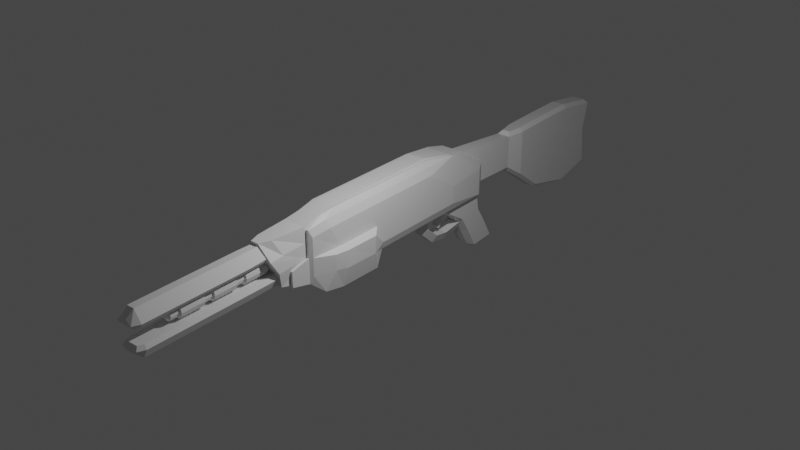 # Source: laser_thing.blend  (saved by Blender 2.93.20; exported with 4.5.12 LTS)
import bpy
from mathutils import Matrix  # noqa: F401  (used for matrix-valued properties, if any)

bpy.ops.wm.read_factory_settings(use_empty=True)
scene = bpy.context.scene
scene.name = 'Scene'

# ---- collections
col_collection = bpy.data.collections.new('Collection'); scene.collection.children.link(col_collection)

# ---- materials (node trees are filled in below, after node groups)
mat_material = bpy.data.materials.new('Material')
mat_material.alpha_threshold = 0.0
mat_material.use_transparent_shadow = False
mat_material.line_color = (0.0, 0.0, 0.0, 1.0)

# ---- material node trees
mat_material.use_nodes = True; mat_material.node_tree.nodes.clear()
_N = mat_material.node_tree.nodes; _L = mat_material.node_tree.links
n0 = _N.new('ShaderNodeOutputMaterial'); n0.name = 'Material Output'; n0.location = (300, 300)
n1 = _N.new('ShaderNodeBsdfPrincipled'); n1.name = 'Principled BSDF'; n1.location = (10, 300)
n1.distribution = 'GGX'
n1.subsurface_method = 'BURLEY'
n1.inputs[2].default_value = 0.4
n1.inputs[3].default_value = 1.45
n1.inputs[27].default_value = (0.0, 0.0, 0.0, 1.0)
n1.inputs[28].default_value = 1.0
_L.new(n1.outputs[0], n0.inputs[0])
n0.is_active_output = True

# ---- world
world_world = bpy.data.worlds.new('World'); scene.world = world_world
world_world.use_nodes = True; world_world.node_tree.nodes.clear()
_N = world_world.node_tree.nodes; _L = world_world.node_tree.links
n0 = _N.new('ShaderNodeOutputWorld'); n0.name = 'World Output'; n0.location = (300, 300)
n1 = _N.new('ShaderNodeBackground'); n1.name = 'Background'; n1.location = (10, 300)
n1.inputs[0].default_value = (0.05088, 0.05088, 0.05088, 1.0)
_L.new(n1.outputs[0], n0.inputs[0])
n0.is_active_output = True
world_world.color = (0.05088, 0.05088, 0.05088)
world_world.use_sun_shadow = False
world_world.sun_shadow_jitter_overblur = 0.0

# ---- lights
light_light = bpy.data.lights.new('Light', 'POINT')
light_light.transmission_factor = 0.0
light_light.energy = 1000.0
light_light.shadow_soft_size = 0.1
light_light.shadow_maximum_resolution = 0.006
light_light.use_absolute_resolution = True

# ---- meshes
me_cube = bpy.data.meshes.new('Cube')
me_cube.from_pydata([(0.517, 4.987, 0.5264), (0.517, 4.987, 0.018), (0.7292, 0.5208, 0.5006), (0.7292, 0.5212, 0.018), (-0.295, 6.541, 0.6566), (-0.5159, 4.987, 0.018), (-0.7281, 0.5212, 0.018), (-0.5159, 0.1136, 1.191), (-0.5159, 3.984, 1.191), (0.517, 0.1136, 1.191), (0.517, 3.984, 1.191), (-0.6167, 0.4349, -0.5146), (-0.7281, 0.5208, 0.5006), (-0.2031, 6.541, 0.2111), (0.6178, 0.4349, -0.5146), (-0.5159, 4.987, 0.5264), (0.2042, 6.541, 0.2111), (0.438, 6.292, 0.5849), (-0.4369, 0.03119, 1.415), (-0.2031, 5.656, 1.243), (0.2042, 5.656, 1.243), (0.438, 0.03119, 1.415), (-0.4369, 6.292, 0.5849), (-0.4369, 6.292, -0.2083), (0.2961, 6.541, 0.6566), (0.438, 6.292, -0.2083), (-0.3631, 4.972, 1.426), (0.3642, 4.972, 1.426), (-0.2031, 6.541, 0.6566), (-0.295, 6.541, 0.06919), (0.2042, 6.541, 0.6566), (0.2961, 6.541, 0.06919), (-0.295, 5.506, 1.343), (0.2961, 5.506, 1.343), (-0.2031, 6.407, 0.6186), (0.2042, 6.407, 0.6186), (-0.2031, 6.407, 0.02139), (0.2042, 6.407, 0.02139), (-0.2031, 5.522, 1.205), (0.2042, 5.522, 1.205), (-0.3219, -0.5084, -0.05338), (-0.3219, -0.5084, 0.5862), (0.323, -0.5084, 0.5862), (0.323, -0.5084, -0.05338), (0.323, -0.5133, 1.325), (-0.3894, -0.5084, 1.326), (-0.6562, 0.1505, 0.06656), (-0.6604, 0.1503, 0.5022), (0.6615, 0.1503, 0.5022), (0.4609, -0.435, 0.08082), (0.4609, -0.435, 1.126), (-0.4598, -0.435, 1.126), (-0.2763, 0.4326, 1.578), (-0.2763, 4.011, 1.577), (0.3449, 0.4297, 1.577), (0.3449, 4.008, 1.577), (0.2861, 0.003007, 1.506), (-0.3064, 0.00495, 1.508), (-0.3219, 4.914, -0.3033), (-0.3219, 4.584, 0.3877), (-0.3219, 6.346, -0.2248), (-0.3219, 6.052, 0.3877), (0.323, 4.914, -0.3033), (0.323, 4.584, 0.3877), (0.323, 6.346, -0.2248), (0.323, 6.052, 0.3877), (-0.3159, 6.426, -0.7458), (-0.3159, 5.681, -0.7934), (0.329, 6.426, -0.7458), (0.329, 5.681, -0.7934), (-0.2166, 4.196, -0.3492), (-0.3219, 3.923, 0.3877), (0.323, 3.923, 0.3877), (0.2177, 4.196, -0.3492), (-0.1114, 3.99, -0.3624), (-0.1114, 3.34, 0.3877), (0.1125, 3.34, 0.3877), (0.1125, 3.99, -0.3624), (-0.2166, 4.297, -0.6083), (0.2177, 4.297, -0.6083), (-0.1114, 4.133, -0.7503), (0.1125, 4.133, -0.7503), (-0.3159, 6.714, -1.207), (-0.3159, 5.969, -1.254), (0.329, 6.714, -1.207), (0.329, 5.969, -1.254), (-0.2378, 6.991, -1.898), (-0.2378, 6.384, -1.937), (0.2509, 6.991, -1.898), (0.2509, 6.384, -1.937), (0.108, 6.437, -0.2191), (-0.1069, 6.437, -0.2191), (-0.1069, 6.156, 0.3877), (0.108, 6.156, 0.3877), (-0.1069, 4.824, -0.309), (0.108, 4.824, -0.309), (0.108, 4.584, 0.3877), (-0.1069, 4.584, 0.3877), (0.1141, 6.517, -0.74), (-0.1009, 6.517, -0.74), (-0.1009, 5.591, -0.7992), (0.1141, 5.591, -0.7992), (-0.07185, 4.196, -0.3492), (0.07294, 4.196, -0.3492), (0.108, 3.923, 0.3877), (-0.1069, 3.923, 0.3877), (-0.03677, 3.99, -0.3624), (0.03787, 3.99, -0.3624), (0.03787, 3.34, 0.3877), (-0.03677, 3.34, 0.3877), (-0.07185, 4.297, -0.6083), (0.07294, 4.297, -0.6083), (-0.03677, 4.133, -0.7503), (0.03787, 4.133, -0.7503), (0.1141, 6.804, -1.201), (-0.1009, 6.804, -1.201), (-0.1009, 5.879, -1.26), (0.1141, 5.879, -1.26), (0.1012, 7.054, -1.894), (-0.08803, 7.054, -1.894), (-0.08804, 6.321, -1.941), (0.1012, 6.321, -1.941), (-0.3159, 7.054, -1.806), (-0.3159, 6.309, -1.854), (-0.1009, 7.145, -1.8), (0.329, 6.309, -1.854), (0.329, 7.054, -1.806), (0.1141, 6.219, -1.859), (0.1141, 7.145, -1.8), (-0.1009, 6.219, -1.859), (0.07294, 4.675, -0.9482), (0.2177, 4.675, -0.9482), (0.03787, 4.596, -1.167), (0.1125, 4.596, -1.167), (-0.1114, 4.596, -1.167), (-0.2166, 4.675, -0.9482), (-0.07185, 4.675, -0.9482), (-0.03677, 4.596, -1.167), (0.07294, 5.092, -1.012), (0.2177, 5.092, -1.012), (0.03787, 5.122, -1.249), (0.1125, 5.122, -1.249), (-0.1114, 5.122, -1.249), (-0.2166, 5.092, -1.012), (-0.07185, 5.092, -1.012), (-0.03677, 5.122, -1.249), (0.07294, 5.88, -0.8929), (0.2177, 5.88, -0.8929), (0.03787, 5.911, -1.13), (0.1125, 5.911, -1.13), (-0.1114, 5.911, -1.13), (-0.2166, 5.88, -0.8929), (-0.07185, 5.88, -0.8929), (-0.03677, 5.911, -1.13), (-0.201, 8.025, 0.371), (0.201, 8.025, 0.371), (-0.07524, 8.145, -0.2202), (0.07524, 8.145, -0.2202), (-0.1123, 8.155, 1.026), (0.1123, 8.155, 1.026), (-0.2952, 8.589, 0.181), (0.2952, 8.589, 0.181), (-0.1508, 8.597, -0.5256), (0.1508, 8.597, -0.5256), (-0.1895, 8.59, 1.038), (0.2952, 8.581, 0.9362), (-0.2952, 9.465, -0.1685), (0.2952, 9.465, -0.1685), (-0.1508, 9.465, -1.169), (0.1508, 9.465, -1.169), (-0.1895, 9.526, 1.06), (0.2952, 9.526, 0.9584), (-0.2952, 10.95, -0.1327), (0.2952, 10.95, -0.1327), (-0.1508, 10.95, -1.528), (0.1508, 10.95, -1.528), (-0.1895, 10.93, 1.075), (0.2952, 10.93, 0.9732), (-0.2952, 12.03, -0.05328), (0.2952, 12.03, -0.05328), (-0.1508, 12.01, -1.274), (0.1508, 12.01, -1.274), (-0.1895, 12.14, 0.8933), (0.1895, 12.14, 0.8933), (-0.201, 8.049, 0.9215), (0.201, 8.049, 0.9215), (-0.2952, 8.581, 0.9362), (-0.2952, 9.526, 0.9584), (0.1895, 8.59, 1.038), (0.1895, 9.526, 1.06), (-0.2952, 10.93, 0.9732), (-0.2952, 12.24, 0.7761), (0.1895, 10.93, 1.075), (0.2952, 12.24, 0.7761), (0.201, 8.025, -0.03569), (-0.201, 8.025, -0.03569), (-0.2952, 8.589, -0.4163), (0.2952, 8.589, -0.4163), (0.2952, 9.465, -1.066), (-0.2952, 9.465, -1.066), (-0.2952, 10.95, -1.424), (0.2952, 10.95, -1.424), (0.2952, 12.15, -1.137), (-0.2952, 12.15, -1.137), (0.3905, -0.5084, 1.326), (0.3075, 0.00495, 1.508), (-0.4369, 5.039, 1.415), (0.438, 5.039, 1.415), (-0.551, -0.1211, -0.4475), (-0.3894, -0.5084, 0.5862), (0.3905, -0.5084, 0.5862), (0.3905, -0.5084, -0.1209), (-0.3219, -0.5133, 1.325), (-0.3438, 0.4297, 1.577), (-0.3438, 4.008, 1.577), (0.2774, 4.011, 1.577), (0.2774, 0.4326, 1.578), (-0.285, 0.003007, 1.506), (0.323, 2.396, 0.5295), (-0.3219, 2.396, 0.5295), (0.323, 2.391, 0.7643), (-0.3219, 2.391, 0.7643), (0.2774, 3.337, 1.018), (-0.2763, 3.337, 1.018), (-0.2763, 4.045, 1.017), (0.2774, 4.045, 1.017), (0.2861, 2.908, 0.946), (-0.285, 2.908, 0.946), (-0.3631, 5.006, 0.8654), (0.3642, 5.006, 0.8654), (-0.3219, 2.396, -0.1101), (0.323, 2.396, -0.1101), (-0.7281, 1.531, 0.488), (-0.4369, 2.086, -0.2083), (0.6015, 1.719, -0.5477), (0.7292, 1.531, 0.488), (-0.4369, 1.423, 1.415), (0.438, 1.423, 1.415), (-0.5159, 2.067, 0.018), (0.7129, 1.531, -0.01515), (-0.5159, 1.22, 1.191), (0.517, 1.22, 1.191), (-0.3438, 1.463, 1.577), (0.3449, 1.463, 1.577), (-0.2763, 1.466, 1.578), (0.2774, 1.466, 1.578), (-0.2763, 3.515, 1.017), (0.2774, 3.515, 1.017), (-0.5159, 0.4618, 0.5795), (-0.4598, -0.435, 0.5814), (0.517, 0.4618, 0.5795), (0.4609, -0.435, 0.5814), (0.517, 1.82, 0.5662), (-0.3894, -0.5084, -0.1209), (0.5521, -0.1211, -0.4475), (-0.4598, -0.435, 0.08082), (0.6573, 0.1505, 0.06656), (-0.5159, 1.82, 0.5662), (0.517, 2.067, 0.018), (0.438, 2.086, -0.2083), (-0.7118, 1.531, -0.01515), (-0.6004, 1.719, -0.5477), (-0.3894, -1.083, 0.02376), (-0.3894, -1.083, 0.4547), (0.3905, -1.083, 0.4547), (0.3905, -1.083, 0.02376), (-0.3219, -1.083, 0.06492), (-0.3219, -1.083, 0.4547), (0.323, -1.083, 0.4547), (0.323, -1.083, 0.06492)], [], [(43, 42, 218, 231), (261, 234, 14, 11), (13, 28, 34, 36), (6, 11, 208, 46), (239, 235, 2, 3), (238, 257, 15, 5), (52, 217, 227, 223), (252, 0, 10, 241), (16, 13, 36, 37), (257, 248, 7, 240), (7, 248, 249, 51), (238, 5, 23, 233), (3, 2, 48, 256), (5, 15, 22, 23), (239, 3, 14, 234), (0, 1, 25, 17), (240, 7, 18, 236), (241, 10, 207, 237), (9, 21, 204, 50), (14, 3, 256, 254), (10, 0, 17, 207), (15, 8, 206, 22), (4, 29, 23, 22), (31, 24, 17, 25), (29, 31, 25, 23), (33, 32, 206, 207), (24, 33, 207, 17), (32, 4, 22, 206), (28, 13, 29, 4), (16, 30, 24, 31), (13, 16, 31, 29), (20, 19, 32, 33), (30, 20, 33, 24), (19, 28, 4, 32), (34, 38, 184, 154), (36, 34, 154, 195), (28, 19, 38, 34), (19, 20, 39, 38), (30, 16, 37, 35), (20, 30, 35, 39), (41, 40, 230, 219), (56, 216, 222, 226), (249, 255, 253, 209), (49, 251, 210, 211), (251, 50, 204, 210), (51, 249, 209, 45), (12, 6, 46, 47), (11, 14, 254, 208), (18, 7, 51, 45), (250, 9, 50, 251), (27, 26, 228, 229), (245, 215, 225, 247), (236, 18, 213, 242), (204, 21, 54, 205), (237, 207, 55, 243), (18, 45, 57, 213), (58, 59, 61, 60), (90, 93, 65, 64), (64, 65, 63, 62), (97, 59, 71, 105), (90, 64, 68, 98), (92, 61, 59, 97), (68, 69, 85, 84), (58, 60, 66, 67), (64, 62, 69, 68), (94, 58, 67, 100), (103, 73, 79, 111), (62, 63, 72, 73), (59, 58, 70, 71), (95, 62, 73, 103), (106, 109, 75, 74), (71, 70, 74, 75), (105, 71, 75, 109), (73, 72, 76, 77), (110, 111, 130, 136), (74, 70, 78, 80), (73, 77, 81, 79), (106, 74, 80, 112), (116, 83, 123, 129), (67, 66, 82, 83), (100, 67, 83, 116), (98, 68, 84, 114), (118, 88, 89, 121), (114, 84, 126, 128), (84, 85, 125, 126), (83, 82, 122, 123), (82, 115, 124, 122), (115, 114, 128, 124), (86, 119, 120, 87), (119, 118, 121, 120), (66, 99, 115, 82), (99, 98, 114, 115), (69, 101, 117, 85), (101, 100, 116, 117), (85, 117, 127, 125), (117, 116, 129, 127), (77, 107, 113, 81), (107, 106, 112, 113), (80, 78, 135, 134), (113, 112, 137, 132), (72, 104, 108, 76), (104, 105, 109, 108), (77, 76, 108, 107), (107, 108, 109, 106), (58, 94, 102, 70), (94, 95, 103, 102), (70, 102, 110, 78), (102, 103, 111, 110), (62, 95, 101, 69), (95, 94, 100, 101), (65, 93, 96, 63), (93, 92, 97, 96), (60, 91, 99, 66), (91, 90, 98, 99), (63, 96, 104, 72), (96, 97, 105, 104), (60, 61, 92, 91), (91, 92, 93, 90), (86, 87, 123, 122), (119, 86, 122, 124), (89, 88, 126, 125), (121, 89, 125, 127), (88, 118, 128, 126), (118, 119, 124, 128), (87, 120, 129, 123), (120, 121, 127, 129), (130, 131, 139, 138), (131, 133, 141, 139), (135, 136, 144, 143), (81, 113, 132, 133), (112, 80, 134, 137), (79, 81, 133, 131), (78, 110, 136, 135), (111, 79, 131, 130), (139, 141, 149, 147), (143, 144, 152, 151), (145, 142, 150, 153), (132, 137, 145, 140), (136, 130, 138, 144), (134, 135, 143, 142), (133, 132, 140, 141), (137, 134, 142, 145), (146, 147, 149, 148), (151, 152, 153, 150), (152, 146, 148, 153), (138, 139, 147, 146), (140, 145, 153, 148), (144, 138, 146, 152), (142, 143, 151, 150), (141, 140, 148, 149), (157, 156, 162, 163), (185, 155, 161, 165), (38, 39, 185, 184), (35, 37, 194, 155), (39, 35, 155, 185), (37, 36, 195, 194), (164, 188, 189, 170), (160, 186, 187, 166), (195, 154, 160, 196), (154, 184, 186, 160), (158, 159, 188, 164), (155, 194, 197, 161), (169, 168, 174, 175), (171, 167, 173, 177), (161, 197, 198, 167), (165, 161, 167, 171), (163, 162, 168, 169), (196, 160, 166, 199), (176, 192, 183, 182), (172, 190, 191, 178), (199, 166, 172, 200), (166, 187, 190, 172), (170, 189, 192, 176), (167, 198, 201, 173), (203, 178, 179, 202), (179, 178, 191, 193), (173, 201, 202, 179), (177, 173, 179, 193), (175, 174, 180, 181), (200, 172, 178, 203), (159, 158, 184, 185), (164, 170, 187, 186), (188, 159, 185, 165), (158, 164, 186, 184), (189, 188, 165, 171), (176, 182, 191, 190), (192, 189, 171, 177), (170, 176, 190, 187), (182, 183, 193, 191), (183, 192, 177, 193), (156, 157, 194, 195), (162, 156, 195, 196), (157, 163, 197, 194), (163, 169, 198, 197), (168, 162, 196, 199), (174, 168, 199, 200), (169, 175, 201, 198), (181, 180, 203, 202), (175, 181, 202, 201), (180, 174, 200, 203), (56, 44, 204, 205), (26, 27, 207, 206), (43, 211, 265, 269), (42, 43, 269, 268), (43, 40, 253, 211), (44, 42, 210, 204), (41, 212, 45, 209), (244, 53, 214, 242), (245, 216, 54, 243), (216, 56, 205, 54), (217, 52, 213, 57), (212, 217, 57, 45), (53, 26, 206, 214), (27, 215, 55, 207), (229, 228, 224, 225), (221, 220, 226, 227), (219, 218, 220, 221), (231, 218, 219, 230), (222, 223, 227, 226), (247, 246, 223, 222), (217, 212, 221, 227), (40, 43, 231, 230), (26, 53, 224, 228), (42, 44, 220, 218), (215, 27, 229, 225), (212, 41, 219, 221), (244, 52, 223, 246), (44, 56, 226, 220), (53, 244, 246, 224), (225, 224, 246, 247), (215, 245, 243, 55), (52, 244, 242, 213), (21, 237, 243, 54), (206, 236, 242, 214), (216, 245, 247, 222), (9, 241, 237, 21), (8, 240, 236, 206), (1, 258, 259, 25), (6, 260, 261, 11), (15, 257, 240, 8), (250, 252, 241, 9), (6, 12, 232, 260), (1, 0, 252, 258), (23, 25, 259, 233), (12, 47, 249, 248), (48, 2, 250, 251), (2, 235, 252, 250), (208, 254, 211, 253), (47, 46, 255, 249), (256, 48, 251, 49), (46, 208, 253, 255), (254, 256, 49, 211), (232, 12, 248, 257), (239, 234, 259, 258), (261, 260, 238, 233), (260, 232, 257, 238), (235, 239, 258, 252), (234, 261, 233, 259), (266, 267, 263, 262), (268, 269, 265, 264), (209, 253, 262, 263), (41, 209, 263, 267), (40, 41, 267, 266), (211, 210, 264, 265), (210, 42, 268, 264), (253, 40, 266, 262)])
_uv = me_cube.uv_layers.new(name='UVMap')
_uv.uv.foreach_set('vector', [0.3989, 0.7716, 0.625, 0.7716, 0.625, 0.7716, 0.3989, 0.7716, 0.3783, 0.4402, 0.6217, 0.4402, 0.625, 0.5, 0.375, 0.5, 0.467, 0.5651, 0.625, 0.5651, 0.625, 0.5651, 0.467, 0.5651, 0.6627, 0.5058, 0.625, 0.5, 0.6235, 0.4998, 0.6617, 0.5056, 0.1499, 0.6878, 0.3445, 0.6883, 0.3452, 0.7442, 0.1627, 0.7442, 0.6627, 0.5656, 0.875, 0.565, 0.875, 0.7419, 0.6627, 0.7442, 0.6004, 0.25, 0.5974, 0.25, 0.5974, 0.25, 0.6004, 0.25, 0.375, 0.685, 0.375, 0.5081, 0.375, 0.5087, 0.375, 0.6846, 0.467, 0.6849, 0.467, 0.5651, 0.467, 0.5651, 0.467, 0.6849, 0.875, 0.565, 0.875, 0.5058, 0.875, 0.5064, 0.875, 0.5654, 0.875, 0.5064, 0.875, 0.5058, 0.875, 0.5058, 0.875, 0.5064, 0.6627, 0.5656, 0.6627, 0.7442, 0.625, 0.75, 0.625, 0.5628, 0.1627, 0.7442, 0.3452, 0.7442, 0.3424, 0.7442, 0.1617, 0.7444, 0.6627, 0.7442, 0.875, 0.7419, 0.875, 0.75, 0.625, 0.75, 0.1499, 0.6878, 0.1627, 0.7442, 0.125, 0.75, 0.1195, 0.6919, 0.375, 0.5081, 0.1627, 0.5058, 0.125, 0.5, 0.375, 0.5, 0.875, 0.5654, 0.875, 0.5064, 0.875, 0.5, 0.875, 0.5628, 0.375, 0.6846, 0.375, 0.5087, 0.375, 0.5, 0.375, 0.6872, 0.375, 0.7436, 0.375, 0.75, 0.375, 0.75, 0.375, 0.7436, 0.125, 0.75, 0.1627, 0.7442, 0.1617, 0.7444, 0.1235, 0.7502, 0.375, 0.5087, 0.375, 0.5081, 0.375, 0.5, 0.375, 0.5, 0.875, 0.7419, 0.875, 0.7413, 0.875, 0.75, 0.875, 0.75, 0.625, 0.5381, 0.4295, 0.5381, 0.375, 0.5, 0.625, 0.5, 0.4295, 0.7119, 0.625, 0.7119, 0.625, 0.75, 0.375, 0.75, 0.4295, 0.5381, 0.4295, 0.7119, 0.375, 0.75, 0.375, 0.5, 0.625, 0.7119, 0.625, 0.5381, 0.625, 0.5, 0.625, 0.75, 0.625, 0.7119, 0.625, 0.7119, 0.625, 0.75, 0.625, 0.75, 0.625, 0.5381, 0.625, 0.5381, 0.625, 0.5, 0.625, 0.5, 0.625, 0.5651, 0.467, 0.5651, 0.4295, 0.5381, 0.625, 0.5381, 0.467, 0.6849, 0.625, 0.6849, 0.625, 0.7119, 0.4295, 0.7119, 0.467, 0.5651, 0.467, 0.6849, 0.4295, 0.7119, 0.4295, 0.5381, 0.625, 0.6849, 0.625, 0.5651, 0.625, 0.5381, 0.625, 0.7119, 0.625, 0.6849, 0.625, 0.6849, 0.625, 0.7119, 0.625, 0.7119, 0.625, 0.5651, 0.625, 0.5651, 0.625, 0.5381, 0.625, 0.5381, 0.625, 0.5651, 0.625, 0.5651, 0.625, 0.5651, 0.625, 0.5651, 0.467, 0.5651, 0.625, 0.5651, 0.625, 0.5651, 0.467, 0.5651, 0.625, 0.5651, 0.625, 0.5651, 0.625, 0.5651, 0.625, 0.5651, 0.625, 0.5651, 0.625, 0.6849, 0.625, 0.6849, 0.625, 0.5651, 0.625, 0.6849, 0.467, 0.6849, 0.467, 0.6849, 0.625, 0.6849, 0.625, 0.6849, 0.625, 0.6849, 0.625, 0.6849, 0.625, 0.6849, 0.625, 0.9784, 0.3989, 0.9784, 0.3989, 0.9784, 0.625, 0.9784, 0.4026, 0.25, 0.3996, 0.25, 0.3996, 0.25, 0.4026, 0.25, 0.875, 0.5058, 0.6627, 0.5058, 0.625, 0.5, 0.875, 0.5, 0.1627, 0.7442, 0.375, 0.7442, 0.375, 0.75, 0.125, 0.75, 0.375, 0.7442, 0.375, 0.7436, 0.375, 0.75, 0.375, 0.75, 0.875, 0.5064, 0.875, 0.5058, 0.875, 0.5, 0.875, 0.5, 0.8452, 0.5058, 0.6627, 0.5058, 0.6617, 0.5056, 0.8424, 0.5058, 0.375, 0.5, 0.625, 0.5, 0.6232, 0.5, 0.3768, 0.5, 0.875, 0.5, 0.875, 0.5064, 0.875, 0.5064, 0.875, 0.5, 0.375, 0.7442, 0.375, 0.7436, 0.375, 0.7436, 0.375, 0.7442, 0.625, 0.7299, 0.625, 0.5201, 0.625, 0.5201, 0.625, 0.7299, 0.3995, 0.1872, 0.3995, -0.0001804, 0.3995, -0.0001804, 0.3995, 0.1872, 0.875, 0.5628, 0.875, 0.5, 0.875, 0.5, 0.875, 0.5628, 0.375, 0.75, 0.375, 0.75, 0.375, 0.75, 0.375, 0.75, 0.375, 0.6872, 0.375, 0.5, 0.375, 0.5, 0.375, 0.6872, 0.875, 0.5, 0.875, 0.5, 0.875, 0.5, 0.875, 0.5, 0.375, 0.0, 0.625, 0.0, 0.625, 0.25, 0.375, 0.25, 0.375, 0.4167, 0.625, 0.4167, 0.625, 0.5, 0.375, 0.5, 0.375, 0.5, 0.625, 0.5, 0.625, 0.75, 0.375, 0.75, 0.7917, 0.75, 0.875, 0.75, 0.875, 0.75, 0.7917, 0.75, 0.375, 0.4167, 0.375, 0.5, 0.375, 0.5, 0.375, 0.4167, 0.7917, 0.5, 0.875, 0.5, 0.875, 0.75, 0.7917, 0.75, 0.375, 0.5, 0.375, 0.75, 0.375, 0.75, 0.375, 0.5, 0.375, 0.0, 0.375, 0.25, 0.375, 0.25, 0.375, 0.0, 0.375, 0.5, 0.375, 0.75, 0.375, 0.75, 0.375, 0.5, 0.375, 0.9167, 0.375, 1.0, 0.375, 1.0, 0.375, 0.9167, 0.375, 0.8333, 0.375, 0.75, 0.375, 0.75, 0.375, 0.8333, 0.375, 0.75, 0.625, 0.75, 0.625, 0.75, 0.375, 0.75, 0.625, 0.0, 0.375, 0.0, 0.375, 0.0, 0.625, 0.0, 0.375, 0.8333, 0.375, 0.75, 0.375, 0.75, 0.375, 0.8333, 0.375, 0.9167, 0.625, 0.9167, 0.625, 1.0, 0.375, 1.0, 0.625, 0.0, 0.375, 0.0, 0.375, 0.0, 0.625, 0.0, 0.7917, 0.75, 0.875, 0.75, 0.875, 0.75, 0.7917, 0.75, 0.375, 0.75, 0.625, 0.75, 0.625, 0.75, 0.375, 0.75, 0.375, 0.9167, 0.375, 0.8333, 0.375, 0.8333, 0.375, 0.9167, 0.375, 0.0, 0.375, 0.0, 0.375, 0.0, 0.375, 0.0, 0.375, 0.75, 0.375, 0.75, 0.375, 0.75, 0.375, 0.75, 0.375, 0.9167, 0.375, 1.0, 0.375, 1.0, 0.375, 0.9167, 0.375, 0.9167, 0.375, 1.0, 0.375, 1.0, 0.375, 0.9167, 0.375, 0.0, 0.375, 0.25, 0.375, 0.25, 0.375, 0.0, 0.375, 0.9167, 0.375, 1.0, 0.375, 1.0, 0.375, 0.9167, 0.375, 0.4167, 0.375, 0.5, 0.375, 0.5, 0.375, 0.4167, 0.2867, 0.5261, 0.3447, 0.5307, 0.3447, 0.7193, 0.2867, 0.7239, 0.375, 0.4167, 0.375, 0.5, 0.375, 0.5, 0.375, 0.4167, 0.375, 0.5, 0.375, 0.75, 0.375, 0.75, 0.375, 0.5, 0.375, 0.0, 0.375, 0.25, 0.375, 0.25, 0.375, 0.0, 0.375, 0.25, 0.375, 0.3333, 0.375, 0.3333, 0.375, 0.25, 0.375, 0.3333, 0.375, 0.4167, 0.375, 0.4167, 0.375, 0.3333, 0.1553, 0.5307, 0.2133, 0.5261, 0.2133, 0.7239, 0.1553, 0.7193, 0.2133, 0.5261, 0.2867, 0.5261, 0.2867, 0.7239, 0.2133, 0.7239, 0.375, 0.25, 0.375, 0.3333, 0.375, 0.3333, 0.375, 0.25, 0.375, 0.3333, 0.375, 0.4167, 0.375, 0.4167, 0.375, 0.3333, 0.375, 0.75, 0.375, 0.8333, 0.375, 0.8333, 0.375, 0.75, 0.375, 0.8333, 0.375, 0.9167, 0.375, 0.9167, 0.375, 0.8333, 0.375, 0.75, 0.375, 0.8333, 0.375, 0.8333, 0.375, 0.75, 0.375, 0.8333, 0.375, 0.9167, 0.375, 0.9167, 0.375, 0.8333, 0.375, 0.75, 0.375, 0.8333, 0.375, 0.8333, 0.375, 0.75, 0.375, 0.8333, 0.375, 0.9167, 0.375, 0.9167, 0.375, 0.8333, 0.375, 0.0, 0.375, 0.0, 0.375, 0.0, 0.375, 0.0, 0.375, 0.8333, 0.375, 0.9167, 0.375, 0.9167, 0.375, 0.8333, 0.625, 0.75, 0.7083, 0.75, 0.7083, 0.75, 0.625, 0.75, 0.7083, 0.75, 0.7917, 0.75, 0.7917, 0.75, 0.7083, 0.75, 0.375, 0.75, 0.625, 0.75, 0.625, 0.8333, 0.375, 0.8333, 0.375, 0.8333, 0.625, 0.8333, 0.625, 0.9167, 0.375, 0.9167, 0.375, 1.0, 0.375, 0.9167, 0.375, 0.9167, 0.375, 1.0, 0.375, 0.9167, 0.375, 0.8333, 0.375, 0.8333, 0.375, 0.9167, 0.375, 1.0, 0.375, 0.9167, 0.375, 0.9167, 0.375, 1.0, 0.375, 0.9167, 0.375, 0.8333, 0.375, 0.8333, 0.375, 0.9167, 0.375, 0.75, 0.375, 0.8333, 0.375, 0.8333, 0.375, 0.75, 0.375, 0.8333, 0.375, 0.9167, 0.375, 0.9167, 0.375, 0.8333, 0.625, 0.5, 0.7083, 0.5, 0.7083, 0.75, 0.625, 0.75, 0.7083, 0.5, 0.7917, 0.5, 0.7917, 0.75, 0.7083, 0.75, 0.375, 0.25, 0.375, 0.3333, 0.375, 0.3333, 0.375, 0.25, 0.375, 0.3333, 0.375, 0.4167, 0.375, 0.4167, 0.375, 0.3333, 0.625, 0.75, 0.7083, 0.75, 0.7083, 0.75, 0.625, 0.75, 0.7083, 0.75, 0.7917, 0.75, 0.7917, 0.75, 0.7083, 0.75, 0.375, 0.25, 0.625, 0.25, 0.625, 0.3333, 0.375, 0.3333, 0.375, 0.3333, 0.625, 0.3333, 0.625, 0.4167, 0.375, 0.4167, 0.1553, 0.5307, 0.1553, 0.7193, 0.125, 0.75, 0.125, 0.5, 0.2133, 0.5261, 0.1553, 0.5307, 0.125, 0.5, 0.2083, 0.5, 0.3447, 0.7193, 0.3447, 0.5307, 0.375, 0.5, 0.375, 0.75, 0.2867, 0.7239, 0.3447, 0.7193, 0.375, 0.75, 0.2917, 0.75, 0.3447, 0.5307, 0.2867, 0.5261, 0.2917, 0.5, 0.375, 0.5, 0.2867, 0.5261, 0.2133, 0.5261, 0.2083, 0.5, 0.2917, 0.5, 0.1553, 0.7193, 0.2133, 0.7239, 0.2083, 0.75, 0.125, 0.75, 0.2133, 0.7239, 0.2867, 0.7239, 0.2917, 0.75, 0.2083, 0.75, 0.375, 0.8333, 0.375, 0.75, 0.375, 0.75, 0.375, 0.8333, 0.375, 0.75, 0.375, 0.75, 0.375, 0.75, 0.375, 0.75, 0.375, 1.0, 0.375, 0.9167, 0.375, 0.9167, 0.375, 1.0, 0.375, 0.75, 0.375, 0.8333, 0.375, 0.8333, 0.375, 0.75, 0.375, 0.9167, 0.375, 1.0, 0.375, 1.0, 0.375, 0.9167, 0.375, 0.75, 0.375, 0.75, 0.375, 0.75, 0.375, 0.75, 0.375, 1.0, 0.375, 0.9167, 0.375, 0.9167, 0.375, 1.0, 0.375, 0.8333, 0.375, 0.75, 0.375, 0.75, 0.375, 0.8333, 0.375, 0.75, 0.375, 0.75, 0.375, 0.75, 0.375, 0.75, 0.375, 1.0, 0.375, 0.9167, 0.375, 0.9167, 0.375, 1.0, 0.375, 0.9167, 0.375, 1.0, 0.375, 1.0, 0.375, 0.9167, 0.375, 0.8333, 0.375, 0.9167, 0.375, 0.9167, 0.375, 0.8333, 0.375, 0.9167, 0.375, 0.8333, 0.375, 0.8333, 0.375, 0.9167, 0.375, 0.0, 0.375, 0.0, 0.375, 0.0, 0.375, 0.0, 0.375, 0.75, 0.375, 0.8333, 0.375, 0.8333, 0.375, 0.75, 0.375, 0.9167, 0.375, 1.0, 0.375, 1.0, 0.375, 0.9167, 0.375, 0.8333, 0.375, 0.75, 0.375, 0.75, 0.375, 0.8333, 0.375, 1.0, 0.375, 0.9167, 0.375, 0.9167, 0.375, 1.0, 0.375, 0.9167, 0.375, 0.8333, 0.375, 0.8333, 0.375, 0.9167, 0.375, 0.8333, 0.375, 0.75, 0.375, 0.75, 0.375, 0.8333, 0.375, 0.8333, 0.375, 0.9167, 0.375, 0.9167, 0.375, 0.8333, 0.375, 0.9167, 0.375, 0.8333, 0.375, 0.8333, 0.375, 0.9167, 0.375, 0.0, 0.375, 0.0, 0.375, 0.0, 0.375, 0.0, 0.375, 0.75, 0.375, 0.8333, 0.375, 0.8333, 0.375, 0.75, 0.467, 0.6459, 0.467, 0.6041, 0.467, 0.5944, 0.467, 0.6556, 0.625, 0.6849, 0.625, 0.6849, 0.625, 0.6849, 0.625, 0.6849, 0.625, 0.5651, 0.625, 0.6849, 0.625, 0.6849, 0.625, 0.5651, 0.625, 0.6849, 0.467, 0.6849, 0.467, 0.6849, 0.625, 0.6849, 0.625, 0.6849, 0.625, 0.6849, 0.625, 0.6849, 0.625, 0.6849, 0.467, 0.6849, 0.467, 0.5651, 0.467, 0.5651, 0.467, 0.6849, 0.625, 0.5867, 0.625, 0.6634, 0.625, 0.6634, 0.625, 0.5866, 0.625, 0.5651, 0.625, 0.5651, 0.625, 0.5651, 0.625, 0.5651, 0.467, 0.5651, 0.625, 0.5651, 0.625, 0.5651, 0.467, 0.5651, 0.625, 0.5651, 0.625, 0.5651, 0.625, 0.5651, 0.625, 0.5651, 0.625, 0.5937, 0.625, 0.6563, 0.625, 0.6634, 0.625, 0.5867, 0.625, 0.6849, 0.467, 0.6849, 0.467, 0.6849, 0.625, 0.6849, 0.467, 0.6556, 0.467, 0.5944, 0.467, 0.5944, 0.467, 0.6556, 0.625, 0.6849, 0.625, 0.6849, 0.625, 0.6849, 0.625, 0.6849, 0.625, 0.6849, 0.467, 0.6849, 0.467, 0.6849, 0.625, 0.6849, 0.625, 0.6849, 0.625, 0.6849, 0.625, 0.6849, 0.625, 0.6849, 0.467, 0.6556, 0.467, 0.5944, 0.467, 0.5944, 0.467, 0.6556, 0.467, 0.5651, 0.625, 0.5651, 0.625, 0.5651, 0.467, 0.5651, 0.625, 0.5866, 0.625, 0.6634, 0.625, 0.6634, 0.625, 0.5866, 0.625, 0.5651, 0.625, 0.5651, 0.625, 0.5651, 0.625, 0.5651, 0.467, 0.5651, 0.625, 0.5651, 0.625, 0.5651, 0.467, 0.5651, 0.625, 0.5651, 0.625, 0.5651, 0.625, 0.5651, 0.625, 0.5651, 0.625, 0.5866, 0.625, 0.6634, 0.625, 0.6634, 0.625, 0.5866, 0.625, 0.6849, 0.467, 0.6849, 0.467, 0.6849, 0.625, 0.6849, 0.467, 0.5651, 0.625, 0.5651, 0.625, 0.6849, 0.467, 0.6849, 0.625, 0.6849, 0.625, 0.5651, 0.625, 0.5651, 0.625, 0.6849, 0.625, 0.6849, 0.467, 0.6849, 0.467, 0.6849, 0.625, 0.6849, 0.625, 0.6849, 0.625, 0.6849, 0.625, 0.6849, 0.625, 0.6849, 0.467, 0.6556, 0.467, 0.5944, 0.467, 0.5944, 0.467, 0.6556, 0.467, 0.5651, 0.625, 0.5651, 0.625, 0.5651, 0.467, 0.5651, 0.625, 0.6563, 0.625, 0.5937, 0.625, 0.5651, 0.625, 0.6849, 0.625, 0.5867, 0.625, 0.5866, 0.625, 0.5651, 0.625, 0.5651, 0.625, 0.6634, 0.625, 0.6563, 0.625, 0.6849, 0.625, 0.6849, 0.625, 0.5937, 0.625, 0.5867, 0.625, 0.5651, 0.625, 0.5651, 0.625, 0.6634, 0.625, 0.6634, 0.625, 0.6849, 0.625, 0.6849, 0.625, 0.5866, 0.625, 0.5866, 0.625, 0.5651, 0.625, 0.5651, 0.625, 0.6634, 0.625, 0.6634, 0.625, 0.6849, 0.625, 0.6849, 0.625, 0.5866, 0.625, 0.5866, 0.625, 0.5651, 0.625, 0.5651, 0.625, 0.5866, 0.625, 0.6634, 0.625, 0.6849, 0.625, 0.5651, 0.625, 0.6634, 0.625, 0.6634, 0.625, 0.6849, 0.625, 0.6849, 0.467, 0.6041, 0.467, 0.6459, 0.467, 0.6849, 0.467, 0.5651, 0.467, 0.5944, 0.467, 0.6041, 0.467, 0.5651, 0.467, 0.5651, 0.467, 0.6459, 0.467, 0.6556, 0.467, 0.6849, 0.467, 0.6849, 0.467, 0.6556, 0.467, 0.6556, 0.467, 0.6849, 0.467, 0.6849, 0.467, 0.5944, 0.467, 0.5944, 0.467, 0.5651, 0.467, 0.5651, 0.467, 0.5944, 0.467, 0.5944, 0.467, 0.5651, 0.467, 0.5651, 0.467, 0.6556, 0.467, 0.6556, 0.467, 0.6849, 0.467, 0.6849, 0.467, 0.6556, 0.467, 0.5944, 0.467, 0.5651, 0.467, 0.6849, 0.467, 0.6556, 0.467, 0.6556, 0.467, 0.6849, 0.467, 0.6849, 0.467, 0.5944, 0.467, 0.5944, 0.467, 0.5651, 0.467, 0.5651, 0.625, 0.7777, 0.625, 0.7716, 0.625, 0.75, 0.625, 0.75, 0.625, 0.5201, 0.625, 0.7299, 0.625, 0.75, 0.625, 0.5, 0.3989, 0.7716, 0.375, 0.75, 0.375, 0.75, 0.3989, 0.7716, 0.625, 0.7716, 0.3989, 0.7716, 0.3989, 0.7716, 0.625, 0.7716, 0.3989, 0.7716, 0.3989, 0.9784, 0.375, 1.0, 0.375, 0.75, 0.625, 0.7716, 0.625, 0.7716, 0.625, 0.75, 0.625, 0.75, 0.625, 0.9784, 0.625, 0.9782, 0.625, 1.0, 0.625, 1.0, 0.6005, 0.1872, 0.6005, -0.0001804, 0.625, 0.0, 0.625, 0.1872, 0.3995, 0.1872, 0.3996, 0.25, 0.375, 0.25, 0.375, 0.1872, 0.3996, 0.25, 0.4026, 0.25, 0.375, 0.25, 0.375, 0.25, 0.5974, 0.25, 0.6004, 0.25, 0.625, 0.25, 0.625, 0.25, 0.625, 0.9782, 0.625, 0.9723, 0.625, 1.0, 0.625, 1.0, 0.625, 0.5245, 0.625, 0.5201, 0.625, 0.5, 0.625, 0.5, 0.625, 0.7299, 0.625, 0.7255, 0.625, 0.75, 0.625, 0.75, 0.625, 0.7299, 0.625, 0.5201, 0.625, 0.5245, 0.625, 0.7255, 0.625, 0.9782, 0.625, 0.7716, 0.625, 0.7777, 0.625, 0.9723, 0.625, 0.9784, 0.625, 0.7716, 0.625, 0.7716, 0.625, 0.9782, 0.3989, 0.7716, 0.625, 0.7716, 0.625, 0.9784, 0.3989, 0.9784, 0.3996, 0.25, 0.6004, 0.25, 0.5974, 0.25, 0.4026, 0.25, 0.3995, 0.1872, 0.6005, 0.1872, 0.6004, 0.25, 0.3996, 0.25, 0.625, 0.9723, 0.625, 0.9782, 0.625, 0.9782, 0.625, 0.9723, 0.3989, 0.9784, 0.3989, 0.7716, 0.3989, 0.7716, 0.3989, 0.9784, 0.625, 0.5201, 0.625, 0.5245, 0.625, 0.5245, 0.625, 0.5201, 0.625, 0.7716, 0.625, 0.7716, 0.625, 0.7716, 0.625, 0.7716, 0.625, 0.7255, 0.625, 0.7299, 0.625, 0.7299, 0.625, 0.7255, 0.625, 0.9782, 0.625, 0.9784, 0.625, 0.9784, 0.625, 0.9782, 0.6005, 0.1872, 0.6004, 0.25, 0.6004, 0.25, 0.6005, 0.1872, 0.625, 0.7716, 0.625, 0.7777, 0.625, 0.7777, 0.625, 0.7716, 0.6005, -0.0001804, 0.6005, 0.1872, 0.6005, 0.1872, 0.6005, -0.0001804, 0.3995, -0.0001804, 0.6005, -0.0001804, 0.6005, 0.1872, 0.3995, 0.1872, 0.3995, -0.0001804, 0.3995, 0.1872, 0.375, 0.1872, 0.375, 0.0, 0.6004, 0.25, 0.6005, 0.1872, 0.625, 0.1872, 0.625, 0.25, 0.375, 0.75, 0.375, 0.6872, 0.375, 0.6872, 0.375, 0.75, 0.875, 0.75, 0.875, 0.5628, 0.875, 0.5628, 0.875, 0.75, 0.3996, 0.25, 0.3995, 0.1872, 0.3995, 0.1872, 0.3996, 0.25, 0.375, 0.7436, 0.375, 0.6846, 0.375, 0.6872, 0.375, 0.75, 0.875, 0.7413, 0.875, 0.5654, 0.875, 0.5628, 0.875, 0.75, 0.1627, 0.5058, 0.1627, 0.6844, 0.125, 0.6872, 0.125, 0.5, 0.6627, 0.5058, 0.6499, 0.5622, 0.6195, 0.5581, 0.625, 0.5, 0.875, 0.7419, 0.875, 0.565, 0.875, 0.5654, 0.875, 0.7413, 0.375, 0.7442, 0.375, 0.685, 0.375, 0.6846, 0.375, 0.7436, 0.6627, 0.5058, 0.8452, 0.5058, 0.8445, 0.5617, 0.6499, 0.5622, 0.1627, 0.5058, 0.375, 0.5081, 0.375, 0.685, 0.1627, 0.6844, 0.375, 0.25, 0.625, 0.25, 0.625, 0.4372, 0.375, 0.4372, 0.8452, 0.5058, 0.8424, 0.5058, 0.875, 0.5058, 0.875, 0.5058, 0.3424, 0.7442, 0.3452, 0.7442, 0.375, 0.7442, 0.375, 0.7442, 0.3452, 0.7442, 0.3445, 0.6883, 0.375, 0.685, 0.375, 0.7442, 0.3768, 0.5, 0.6232, 0.5, 0.625, 0.5, 0.375, 0.5, 0.8424, 0.5058, 0.6617, 0.5056, 0.6627, 0.5058, 0.875, 0.5058, 0.1617, 0.7444, 0.3424, 0.7442, 0.375, 0.7442, 0.1627, 0.7442, 0.6617, 0.5056, 0.6235, 0.4998, 0.625, 0.5, 0.6627, 0.5058, 0.1235, 0.7502, 0.1617, 0.7444, 0.1627, 0.7442, 0.125, 0.75, 0.8445, 0.5617, 0.8452, 0.5058, 0.875, 0.5058, 0.875, 0.565, 0.1499, 0.6878, 0.1195, 0.6919, 0.125, 0.6872, 0.1627, 0.6844, 0.6195, 0.5581, 0.6499, 0.5622, 0.6627, 0.5656, 0.625, 0.5628, 0.6499, 0.5622, 0.8445, 0.5617, 0.875, 0.565, 0.6627, 0.5656, 0.3445, 0.6883, 0.1499, 0.6878, 0.1627, 0.6844, 0.375, 0.685, 0.6217, 0.4402, 0.3783, 0.4402, 0.375, 0.4372, 0.625, 0.4372, 0.3989, 0.9784, 0.625, 0.9784, 0.625, 1.0, 0.375, 1.0, 0.625, 0.7716, 0.3989, 0.7716, 0.375, 0.75, 0.625, 0.75, 0.875, 0.5, 0.625, 0.5, 0.625, 0.5, 0.875, 0.5, 0.625, 0.9784, 0.625, 1.0, 0.625, 1.0, 0.625, 0.9784, 0.3989, 0.9784, 0.625, 0.9784, 0.625, 0.9784, 0.3989, 0.9784, 0.125, 0.75, 0.375, 0.75, 0.375, 0.75, 0.125, 0.75, 0.625, 0.75, 0.625, 0.7716, 0.625, 0.7716, 0.625, 0.75, 0.375, 1.0, 0.3989, 0.9784, 0.3989, 0.9784, 0.375, 1.0])
me_cube.materials.append(mat_material)
me_cube.use_remesh_preserve_volume = False
me_cube.use_remesh_preserve_attributes = False
me_cube.use_mirror_vertex_groups = False
me_cube.update()
me_cube_001 = bpy.data.meshes.new('Cube.001')
me_cube_001.from_pydata([(-0.796, 14.21, 2.095), (-0.796, 14.21, 3.972), (-1.079, 17.07, 2.095), (-1.079, 17.07, 3.447), (0.796, 14.21, 2.095), (0.796, 14.21, 3.972), (1.079, 17.07, 2.095), (1.079, 17.07, 3.447), (-0.4272, 3.376, 1.726), (-0.796, 3.743, 3.877), (0.796, 3.743, 3.877), (0.4272, 3.376, 1.726), (-0.9238, 0.7104, 2.095), (-0.9238, 0.7104, 3.421), (0.9238, 0.7104, 3.421), (0.9238, 0.7104, 2.095), (-0.796, 2.902, 0.9251), (0.796, 2.902, 0.9251), (-0.9238, 0.7104, 0.9251), (0.9238, 0.7104, 0.9251), (-0.4272, 3.376, -0.5564), (0.4272, 3.376, -0.5564), (-0.9238, 0.6943, -1.081), (0.9238, 0.6943, -1.081), (1.032, -1.487, 2.095), (0.6762, -2.144, 3.421), (-0.6762, -2.142, 3.421), (-1.032, -1.488, 2.095), (0.745, -4.569, 2.012), (0.3227, -4.566, 3.244), (0.676, -1.934, 2.058), (0.2975, -1.727, 3.195), (0.9046, -1.668, -0.3858), (-0.9357, -1.668, -0.3858), (-1.174, -2.062, 0.9251), (-1.174, -2.816, 2.095), (1.181, -2.062, 0.9251), (-0.3253, -3.105, 3.455), (1.181, -2.816, 2.095), (0.3325, -3.105, 3.455), (-0.796, 2.902, 2.095), (0.796, 2.902, 2.095), (0.4272, 3.376, 0.9251), (-0.4272, 3.376, 0.9251), (-0.796, 2.902, -0.9251), (0.796, 2.902, -0.9251), (-0.4272, 6.227, 0.9251), (0.4272, 6.227, 0.9251), (-0.3468, 7.447, 1.646), (0.3468, 7.447, 1.646), (-0.3468, 7.447, -0.4759), (0.3468, 7.447, -0.4759), (-0.4272, 7.447, 1.726), (0.4272, 7.447, 1.726), (0.3468, 6.227, 0.9251), (-0.3468, 6.227, 0.9251), (-0.4272, 7.447, -0.5564), (0.4272, 7.447, -0.5564), (-0.3468, 5.259, 0.9251), (0.3468, 5.259, 0.9251), (-0.3468, 5.259, 1.646), (0.3468, 5.259, 1.646), (-0.3468, 5.259, -0.4759), (0.3468, 5.259, -0.4759), (-0.3317, 5.437, 0.9251), (0.3317, 5.437, 0.9251), (-0.3317, 5.437, 1.468), (0.3317, 5.437, 1.468), (-0.3317, 5.437, -0.2978), (0.3317, 5.437, -0.2978), (-0.3317, 8.502, 0.9251), (0.3317, 8.502, 0.9251), (-0.2539, 8.879, 1.553), (0.2539, 8.879, 1.553), (-0.2539, 8.879, -0.3831), (0.2539, 8.879, -0.3831), (-0.3317, 8.502, 1.468), (0.3317, 8.502, 1.468), (0.2539, 8.879, 0.9251), (-0.2539, 8.879, 0.9251), (-0.3317, 8.502, -0.2978), (0.3317, 8.502, -0.2978), (0.3468, 5.259, 0.9251), (0.3468, 5.259, 1.646), (-0.3468, 5.259, 1.646), (-0.3468, 5.259, 0.9251), (0.3468, 5.259, -0.4759), (-0.3468, 5.259, -0.4759), (0.3468, 8.68, 0.9251), (0.3468, 8.68, 1.646), (-0.3468, 8.68, 1.646), (-0.3468, 8.68, 0.9251), (0.3468, 8.68, -0.4759), (-0.3468, 8.68, -0.4759), (0.2198, 8.502, 0.9251), (0.2198, 5.437, 0.9251), (-0.2198, 8.502, 0.9251), (-0.2198, 5.437, 0.9251), (0.2198, 5.437, 1.468), (-0.2198, 5.437, 1.468), (0.2198, 5.437, -0.2978), (-0.2198, 5.437, -0.2978), (0.2198, 8.502, 1.468), (-0.2198, 8.502, 1.468), (0.2198, 8.502, -0.2978), (-0.2198, 8.502, -0.2978), (-0.745, -4.569, 2.012), (-0.3227, -4.566, 3.244), (-0.676, -1.934, 2.058), (-0.2975, -1.727, 3.195), (-0.7244, -4.429, 0.7298), (-0.5967, -4.426, -0.2996), (-0.6569, -1.794, 0.7019), (-0.5501, -1.587, -0.2702), (0.7244, -4.429, 0.7298), (0.5967, -4.426, -0.2996), (0.6569, -1.794, 0.7019), (0.5501, -1.587, -0.2702), (-0.2154, -14.12, 2.698), (0.2154, -14.12, 2.698), (0.5358, -13.92, 2.016), (-0.5358, -13.92, 2.016), (0.4693, -13.98, 0.2231), (-0.4693, -13.98, 0.2231), (-0.5506, -13.78, 0.7414), (0.5506, -13.78, 0.7414), (-0.3227, -13.51, 3.244), (0.3227, -13.51, 3.244), (0.745, -13.46, 2.012), (-0.745, -13.46, 2.012), (0.5967, -13.37, -0.2996), (-0.5967, -13.37, -0.2996), (-0.7244, -13.33, 0.7287), (0.7244, -13.33, 0.7287), (-0.2095, -2.459, 1.011), (-0.2871, -2.525, 0.8765), (-0.2871, -4.506, 0.8765), (-0.2095, -4.572, 1.011), (-0.2095, -5.277, 1.011), (-0.2871, -5.343, 0.8765), (-0.2871, -7.324, 0.8765), (-0.2095, -7.39, 1.011), (-0.2095, -8.094, 1.011), (-0.2871, -8.161, 0.8765), (-0.2871, -10.14, 0.8765), (-0.2095, -10.21, 1.011), (0.2095, -2.459, 1.011), (0.2871, -2.525, 0.8765), (0.2871, -4.506, 0.8765), (0.2095, -4.572, 1.011), (0.2095, -5.277, 1.011), (0.2871, -5.343, 0.8765), (0.2871, -7.324, 0.8765), (0.2095, -7.39, 1.011), (0.2095, -8.094, 1.011), (0.2871, -8.161, 0.8765), (0.2871, -10.14, 0.8765), (0.2095, -10.21, 1.011), (0.3628, -2.459, 1.164), (0.4972, -2.525, 1.087), (0.4972, -4.506, 1.087), (0.3628, -4.572, 1.164), (0.3628, -5.277, 1.164), (0.4972, -5.343, 1.087), (0.4972, -7.324, 1.087), (0.3628, -7.39, 1.164), (0.3628, -8.094, 1.164), (0.4972, -8.161, 1.087), (0.4972, -10.14, 1.087), (0.3628, -10.21, 1.164), (0.3628, -2.459, 1.583), (0.4972, -2.525, 1.661), (0.4972, -4.506, 1.661), (0.3628, -4.572, 1.583), (0.3628, -5.277, 1.583), (0.4972, -5.343, 1.661), (0.4972, -7.324, 1.661), (0.3628, -7.39, 1.583), (0.3628, -8.094, 1.583), (0.4972, -8.161, 1.661), (0.4972, -10.14, 1.661), (0.3628, -10.21, 1.583), (0.2095, -2.459, 1.737), (0.2871, -2.525, 1.871), (0.2871, -4.506, 1.871), (0.2095, -4.572, 1.737), (0.2095, -5.277, 1.737), (0.2871, -5.343, 1.871), (0.2871, -7.324, 1.871), (0.2095, -7.39, 1.737), (0.2095, -8.094, 1.737), (0.2871, -8.161, 1.871), (0.2871, -10.14, 1.871), (0.2095, -10.21, 1.737), (-1.805e-07, -10.21, 1.793), (-1.703e-07, -10.14, 1.948), (-1.703e-07, -8.161, 1.948), (-1.805e-07, -8.094, 1.793), (-1.805e-07, -7.39, 1.793), (-1.721e-07, -7.324, 1.948), (-1.721e-07, -5.343, 1.948), (-1.805e-07, -5.277, 1.793), (-1.805e-07, -4.572, 1.793), (-1.721e-07, -4.506, 1.948), (-1.721e-07, -2.525, 1.948), (-1.805e-07, -2.459, 1.793), (0.419, -2.459, 1.374), (0.5741, -2.525, 1.374), (0.5741, -4.506, 1.374), (0.419, -4.572, 1.374), (0.419, -5.277, 1.374), (0.5741, -5.343, 1.374), (0.5741, -7.324, 1.374), (0.419, -7.39, 1.374), (0.419, -8.094, 1.374), (0.5741, -8.161, 1.374), (0.5741, -10.14, 1.374), (0.419, -10.21, 1.374), (-2.172e-07, -2.459, 0.9548), (-2.223e-07, -2.525, 0.7996), (-2.223e-07, -4.506, 0.7996), (-2.172e-07, -4.572, 0.9548), (-2.172e-07, -5.277, 0.9548), (-2.223e-07, -5.343, 0.7996), (-2.223e-07, -7.324, 0.7996), (-2.172e-07, -7.39, 0.9548), (-2.172e-07, -8.094, 0.9548), (-2.205e-07, -8.161, 0.7996), (-2.205e-07, -10.14, 0.7996), (-2.172e-07, -10.21, 0.9548), (-0.419, -2.459, 1.374), (-0.5741, -2.525, 1.374), (-0.5741, -4.506, 1.374), (-0.419, -4.572, 1.374), (-0.419, -5.277, 1.374), (-0.5741, -5.343, 1.374), (-0.5741, -7.324, 1.374), (-0.419, -7.39, 1.374), (-0.419, -8.094, 1.374), (-0.5741, -8.161, 1.374), (-0.2095, -10.91, 1.737), (-0.2095, -1.754, 1.737), (-0.3628, -10.91, 1.583), (-0.3628, -1.754, 1.583), (-0.419, -10.91, 1.374), (-0.419, -1.754, 1.374), (-0.3628, -10.91, 1.164), (-0.3628, -1.754, 1.164), (-0.2095, -10.91, 1.011), (-0.2095, -1.754, 1.011), (-2.172e-07, -10.91, 0.9548), (-2.172e-07, -1.754, 0.9548), (0.2095, -10.91, 1.011), (0.2095, -1.754, 1.011), (0.3628, -10.91, 1.164), (0.3628, -1.754, 1.164), (0.419, -10.91, 1.374), (0.419, -1.754, 1.374), (0.3628, -10.91, 1.583), (0.3628, -1.754, 1.583), (0.2095, -10.91, 1.737), (0.2095, -1.754, 1.737), (-1.805e-07, -10.91, 1.793), (-1.805e-07, -1.754, 1.793), (-0.419, -10.21, 1.374), (-0.5741, -10.14, 1.374), (-0.952, -4.566, 2.333), (-0.8448, -1.727, 2.408), (0.8448, -1.727, 2.408), (0.952, -4.566, 2.333), (0.9314, -4.426, 0.4048), (0.8587, -1.587, 0.3596), (-0.8587, -1.587, 0.3596), (-0.9314, -4.426, 0.4048), (0.9314, -13.37, 0.4048), (-0.9314, -13.37, 0.4048), (0.952, -13.51, 2.333), (-0.952, -13.51, 2.333), (0.6683, -14.12, 2.341), (-0.6683, -14.12, 2.341), (-0.6922, -13.98, 0.4312), (0.6922, -13.98, 0.4312), (-0.3628, -10.21, 1.164), (-0.4972, -10.14, 1.087), (-0.4972, -8.161, 1.087), (-0.3628, -8.094, 1.164), (-0.3628, -7.39, 1.164), (-0.4972, -7.324, 1.087), (-0.4972, -5.343, 1.087), (-0.3628, -5.277, 1.164), (-0.3628, -4.572, 1.164), (-0.4972, -4.506, 1.087), (-0.4972, -2.525, 1.087), (-0.3628, -2.459, 1.164), (-0.3628, -10.21, 1.583), (-0.4972, -10.14, 1.661), (-0.4972, -8.161, 1.661), (-0.3628, -8.094, 1.583), (-0.3628, -7.39, 1.583), (-0.4972, -7.324, 1.661), (-0.4972, -5.343, 1.661), (-0.3628, -5.277, 1.583), (-0.3628, -4.572, 1.583), (-0.4972, -4.506, 1.661), (-0.4972, -2.525, 1.661), (-0.3628, -2.459, 1.583), (-0.2095, -10.21, 1.737), (-0.2871, -10.14, 1.871), (-0.2871, -8.161, 1.871), (-0.2095, -8.094, 1.737), (-0.2095, -7.39, 1.737), (-0.2871, -7.324, 1.871), (-0.2871, -5.343, 1.871), (-0.2095, -5.277, 1.737), (-0.2095, -4.572, 1.737), (-0.2871, -4.506, 1.871), (-0.2871, -2.525, 1.871), (-0.2095, -2.459, 1.737), (-0.1096, -11.08, 1.564), (-0.1899, -11.08, 1.483), (-0.2193, -11.08, 1.374), (-0.1899, -11.08, 1.264), (-0.1096, -11.08, 1.184), (-2.084e-07, -11.08, 1.154), (0.1096, -11.08, 1.184), (0.1899, -11.08, 1.264), (0.2193, -11.08, 1.374), (0.1899, -11.08, 1.483), (0.1096, -11.08, 1.564), (-1.892e-07, -11.08, 1.593)], [], [(0, 1, 3, 2), (2, 3, 7, 6), (6, 7, 5, 4), (0, 4, 41, 40), (2, 6, 4, 0), (7, 3, 1, 5), (10, 9, 13, 14), (5, 1, 9, 10), (4, 5, 10, 41), (1, 0, 40, 9), (41, 10, 14, 15), (41, 15, 19, 17), (9, 40, 12, 13), (17, 19, 23, 45), (12, 40, 16, 18), (8, 11, 53, 52), (44, 45, 23, 22), (43, 8, 52, 46), (18, 16, 44, 22), (34, 33, 32, 36), (34, 36, 38, 35), (15, 14, 25, 24), (19, 15, 24), (14, 13, 26, 25), (12, 18, 27), (31, 268, 269, 29), (13, 12, 27, 26), (270, 115, 130, 274), (107, 266, 267, 109), (34, 18, 22, 33), (106, 28, 30, 108), (38, 39, 37, 35), (24, 25, 39, 38), (25, 26, 37, 39), (19, 24, 38, 36), (26, 27, 35, 37), (27, 18, 34, 35), (22, 23, 32, 33), (19, 36, 32, 23), (11, 8, 40, 41), (42, 11, 41, 17), (8, 43, 16, 40), (20, 21, 45, 44), (21, 42, 17, 45), (43, 20, 44, 16), (49, 54, 59, 61), (51, 50, 62, 63), (20, 43, 46, 56), (21, 20, 56, 57), (11, 42, 47, 53), (42, 21, 57, 47), (49, 48, 52, 53), (54, 49, 53, 47), (48, 55, 46, 52), (50, 51, 57, 56), (51, 54, 47, 57), (55, 50, 56, 46), (60, 61, 59, 58), (58, 59, 63, 62), (54, 51, 63, 59), (55, 48, 60, 58), (48, 49, 61, 60), (50, 55, 58, 62), (84, 85, 82, 83), (85, 87, 86, 82), (72, 73, 78, 79), (79, 78, 75, 74), (70, 80, 105, 96), (67, 65, 95, 98), (84, 83, 89, 90), (77, 67, 98, 102), (86, 87, 93, 92), (68, 64, 97, 101), (73, 72, 90, 89), (78, 73, 89, 88), (72, 79, 91, 90), (74, 75, 92, 93), (75, 78, 88, 92), (79, 74, 93, 91), (65, 67, 83, 82), (66, 64, 85, 84), (69, 65, 82, 86), (64, 68, 87, 85), (77, 71, 88, 89), (70, 76, 90, 91), (71, 81, 92, 88), (80, 70, 91, 93), (81, 69, 86, 92), (76, 66, 84, 90), (67, 77, 89, 83), (68, 80, 93, 87), (95, 100, 104, 94), (97, 99, 103, 96), (101, 97, 96, 105), (98, 95, 94, 102), (71, 77, 102, 94), (80, 68, 101, 105), (64, 66, 99, 97), (69, 81, 104, 100), (76, 70, 96, 103), (65, 69, 100, 95), (66, 76, 103, 99), (81, 71, 94, 104), (29, 107, 109, 31), (109, 267, 268, 31), (113, 272, 273, 111), (110, 114, 133, 132), (115, 270, 271, 117), (114, 110, 112, 116), (111, 115, 117, 113), (117, 271, 272, 113), (119, 278, 279, 118), (123, 280, 281, 122), (29, 269, 276, 127), (111, 273, 275, 131), (107, 29, 127, 126), (115, 111, 131, 130), (28, 106, 129, 128), (266, 107, 126, 277), (119, 118, 126, 127), (278, 119, 127, 276), (118, 279, 277, 126), (121, 120, 128, 129), (123, 122, 130, 131), (280, 123, 131, 275), (122, 281, 274, 130), (125, 124, 132, 133), (154, 155, 227, 226), (153, 154, 226, 225), (151, 152, 224, 223), (150, 151, 223, 222), (149, 150, 222, 221), (148, 149, 221, 220), (147, 148, 220, 219), (146, 147, 219, 218), (253, 146, 218, 251), (228, 229, 145, 144), (212, 213, 165, 164), (227, 228, 144, 143), (152, 153, 225, 224), (215, 216, 168, 167), (213, 214, 166, 165), (209, 210, 162, 161), (207, 208, 160, 159), (257, 206, 158, 255), (167, 168, 156, 155), (165, 166, 154, 153), (163, 164, 152, 151), (161, 162, 150, 149), (159, 160, 148, 147), (255, 158, 146, 253), (155, 156, 228, 227), (211, 212, 164, 163), (214, 215, 167, 166), (225, 226, 142, 141), (223, 224, 140, 139), (221, 222, 138, 137), (219, 220, 136, 135), (251, 218, 134, 249), (143, 144, 283, 284), (141, 142, 285, 286), (156, 157, 229, 228), (297, 296, 308, 309), (308, 307, 195, 196), (194, 262, 260, 193), (296, 295, 307, 308), (309, 308, 196, 197), (193, 260, 258, 181), (299, 298, 310, 311), (158, 159, 147, 146), (310, 309, 197, 198), (181, 258, 256, 217), (300, 299, 311, 312), (311, 310, 198, 199), (217, 256, 254, 169), (301, 300, 312, 313), (312, 311, 199, 200), (160, 161, 149, 148), (169, 254, 252, 157), (302, 301, 313, 314), (313, 312, 200, 201), (157, 252, 250, 229), (303, 302, 314, 315), (314, 313, 201, 202), (229, 250, 248, 145), (162, 163, 151, 150), (304, 303, 315, 316), (315, 314, 202, 203), (145, 248, 246, 282), (305, 304, 316, 317), (316, 315, 203, 204), (282, 246, 244, 264), (243, 305, 317, 241), (164, 165, 153, 152), (317, 316, 204, 205), (264, 244, 242, 294), (252, 254, 325, 324), (241, 317, 205, 263), (294, 242, 240, 306), (298, 297, 309, 310), (307, 306, 194, 195), (166, 167, 155, 154), (306, 240, 262, 194), (263, 261, 259, 257, 255, 253, 251, 249, 247, 245, 243, 241), (295, 294, 306, 307), (245, 230, 305, 243), (230, 231, 304, 305), (231, 232, 303, 304), (232, 233, 302, 303), (168, 169, 157, 156), (233, 234, 301, 302), (234, 235, 300, 301), (235, 236, 299, 300), (236, 237, 298, 299), (237, 238, 297, 298), (238, 239, 296, 297), (239, 265, 295, 296), (206, 207, 159, 158), (265, 264, 294, 295), (247, 293, 230, 245), (293, 292, 231, 230), (292, 291, 232, 231), (291, 290, 233, 232), (290, 289, 234, 233), (289, 288, 235, 234), (208, 209, 161, 160), (288, 287, 236, 235), (287, 286, 237, 236), (286, 285, 238, 237), (285, 284, 239, 238), (284, 283, 265, 239), (283, 282, 264, 265), (249, 134, 293, 247), (210, 211, 163, 162), (134, 135, 292, 293), (135, 136, 291, 292), (136, 137, 290, 291), (137, 138, 289, 290), (138, 139, 288, 289), (139, 140, 287, 288), (140, 141, 286, 287), (216, 217, 169, 168), (226, 227, 143, 142), (224, 225, 141, 140), (222, 223, 139, 138), (220, 221, 137, 136), (218, 219, 135, 134), (144, 145, 282, 283), (142, 143, 284, 285), (106, 108, 267, 266), (108, 30, 268, 267), (30, 28, 269, 268), (114, 116, 271, 270), (116, 112, 272, 271), (112, 110, 273, 272), (133, 114, 270, 274), (110, 132, 275, 273), (28, 128, 276, 269), (129, 106, 266, 277), (120, 121, 279, 278), (124, 125, 281, 280), (128, 120, 278, 276), (121, 129, 277, 279), (132, 124, 280, 275), (125, 133, 274, 281), (259, 170, 206, 257), (170, 171, 207, 206), (171, 172, 208, 207), (172, 173, 209, 208), (173, 174, 210, 209), (174, 175, 211, 210), (175, 176, 212, 211), (176, 177, 213, 212), (177, 178, 214, 213), (178, 179, 215, 214), (179, 180, 216, 215), (180, 181, 217, 216), (261, 182, 170, 259), (182, 183, 171, 170), (183, 184, 172, 171), (184, 185, 173, 172), (185, 186, 174, 173), (186, 187, 175, 174), (187, 188, 176, 175), (188, 189, 177, 176), (189, 190, 178, 177), (190, 191, 179, 178), (191, 192, 180, 179), (192, 193, 181, 180), (263, 205, 182, 261), (205, 204, 183, 182), (204, 203, 184, 183), (203, 202, 185, 184), (202, 201, 186, 185), (201, 200, 187, 186), (200, 199, 188, 187), (199, 198, 189, 188), (198, 197, 190, 189), (197, 196, 191, 190), (196, 195, 192, 191), (195, 194, 193, 192), (328, 329, 318, 319, 320, 321, 322, 323, 324, 325, 326, 327), (256, 258, 327, 326), (242, 244, 320, 319), (240, 242, 319, 318), (258, 260, 328, 327), (250, 252, 324, 323), (248, 250, 323, 322), (260, 262, 329, 328), (246, 248, 322, 321), (244, 246, 321, 320), (262, 240, 318, 329), (254, 256, 326, 325)])
_uv = me_cube_001.uv_layers.new(name='UVMap')
_uv.uv.foreach_set('vector', [0.375, 0.0, 0.625, 0.0, 0.625, 0.25, 0.375, 0.25, 0.375, 0.25, 0.625, 0.25, 0.625, 0.5, 0.375, 0.5, 0.375, 0.5, 0.625, 0.5, 0.625, 0.75, 0.375, 0.75, 0.125, 0.75, 0.375, 0.75, 0.375, 0.75, 0.125, 0.75, 0.125, 0.5, 0.375, 0.5, 0.375, 0.75, 0.125, 0.75, 0.625, 0.5, 0.875, 0.5, 0.875, 0.75, 0.625, 0.75, 0.625, 0.75, 0.875, 0.75, 0.875, 0.75, 0.625, 0.75, 0.625, 0.75, 0.875, 0.75, 0.875, 0.75, 0.625, 0.75, 0.375, 0.75, 0.625, 0.75, 0.625, 0.75, 0.375, 0.75, 0.625, 0.0, 0.375, 0.0, 0.375, 0.0, 0.625, 0.0, 0.375, 0.75, 0.625, 0.75, 0.625, 0.75, 0.375, 0.75, 0.375, 0.75, 0.375, 0.75, 0.375, 0.75, 0.375, 0.75, 0.625, 0.0, 0.375, 0.0, 0.375, 0.0, 0.625, 0.0, 0.375, 0.75, 0.375, 0.75, 0.375, 0.75, 0.375, 0.75, 0.375, 0.0, 0.375, 0.0, 0.375, 0.0, 0.375, 0.0, 0.1829, 0.75, 0.3171, 0.75, 0.3171, 0.75, 0.1829, 0.75, 0.125, 0.75, 0.375, 0.75, 0.375, 0.75, 0.125, 0.75, 0.1829, 0.75, 0.1829, 0.75, 0.1829, 0.75, 0.1829, 0.75, 0.375, 0.0, 0.375, 0.0, 0.375, 0.0, 0.375, 0.0, 0.375, 0.0, 0.375, 0.0, 0.375, 0.75, 0.375, 0.75, 0.375, 0.0, 0.375, 0.75, 0.375, 0.75, 0.375, 0.0, 0.375, 0.75, 0.625, 0.75, 0.625, 0.75, 0.375, 0.75, 0.375, 0.75, 0.375, 0.75, 0.375, 0.75, 0.625, 0.75, 0.875, 0.75, 0.875, 0.75, 0.625, 0.75, 0.375, 0.0, 0.375, 0.0, 0.375, 0.0, 0.375, 0.0, 0.625, 0.0, 0.625, 0.25, 0.375, 0.25, 0.625, 0.0, 0.375, 0.0, 0.375, 0.0, 0.625, 0.0, 0.625, 0.5, 0.375, 0.5, 0.375, 0.5, 0.625, 0.5, 0.375, 0.5, 0.625, 0.5, 0.625, 0.75, 0.375, 0.75, 0.375, 0.0, 0.375, 0.0, 0.375, 0.0, 0.375, 0.0, 0.4022, 0.75, 0.5978, 0.75, 0.5959, 0.9818, 0.4041, 0.9818, 0.375, 0.75, 0.625, 0.75, 0.875, 0.75, 0.375, 0.0, 0.375, 0.75, 0.625, 0.75, 0.625, 0.75, 0.375, 0.75, 0.625, 0.75, 0.875, 0.75, 0.875, 0.75, 0.625, 0.75, 0.375, 0.75, 0.375, 0.75, 0.375, 0.75, 0.375, 0.75, 0.625, 0.0, 0.375, 0.0, 0.375, 0.0, 0.625, 0.0, 0.375, 0.0, 0.375, 0.0, 0.375, 0.0, 0.375, 0.0, 0.375, 1.0, 0.375, 0.75, 0.375, 0.75, 0.375, 1.0, 0.375, 0.75, 0.375, 0.75, 0.375, 0.75, 0.375, 0.75, 0.3171, 0.75, 0.1829, 0.75, 0.125, 0.75, 0.375, 0.75, 0.3171, 0.75, 0.3171, 0.75, 0.375, 0.75, 0.375, 0.75, 0.1829, 0.75, 0.1829, 0.75, 0.125, 0.75, 0.125, 0.75, 0.1829, 0.75, 0.3171, 0.75, 0.375, 0.75, 0.125, 0.75, 0.3171, 0.75, 0.3171, 0.75, 0.375, 0.75, 0.375, 0.75, 0.1829, 0.75, 0.1829, 0.75, 0.125, 0.75, 0.125, 0.75, 0.3045, 0.75, 0.3045, 0.75, 0.3045, 0.75, 0.3045, 0.75, 0.3045, 0.75, 0.1955, 0.75, 0.1955, 0.75, 0.3045, 0.75, 0.1829, 0.75, 0.1829, 0.75, 0.1829, 0.75, 0.1829, 0.75, 0.3171, 0.75, 0.1829, 0.75, 0.1829, 0.75, 0.3171, 0.75, 0.3171, 0.75, 0.3171, 0.75, 0.3171, 0.75, 0.3171, 0.75, 0.3171, 0.75, 0.3171, 0.75, 0.3171, 0.75, 0.3171, 0.75, 0.3045, 0.75, 0.1955, 0.75, 0.1829, 0.75, 0.3171, 0.75, 0.3045, 0.75, 0.3045, 0.75, 0.3171, 0.75, 0.3171, 0.75, 0.1955, 0.75, 0.1955, 0.75, 0.1829, 0.75, 0.1829, 0.75, 0.1955, 0.75, 0.3045, 0.75, 0.3171, 0.75, 0.1829, 0.75, 0.3045, 0.75, 0.3045, 0.75, 0.3171, 0.75, 0.3171, 0.75, 0.1955, 0.75, 0.1955, 0.75, 0.1829, 0.75, 0.1829, 0.75, 0.1955, 0.75, 0.3045, 0.75, 0.3045, 0.75, 0.1955, 0.75, 0.1955, 0.75, 0.3045, 0.75, 0.3045, 0.75, 0.1955, 0.75, 0.3045, 0.75, 0.3045, 0.75, 0.3045, 0.75, 0.3045, 0.75, 0.1955, 0.75, 0.1955, 0.75, 0.1955, 0.75, 0.1955, 0.75, 0.1955, 0.75, 0.3045, 0.75, 0.3045, 0.75, 0.1955, 0.75, 0.1955, 0.75, 0.1955, 0.75, 0.1955, 0.75, 0.1955, 0.75, 0.1955, 0.75, 0.1955, 0.75, 0.3045, 0.75, 0.3045, 0.75, 0.1955, 0.75, 0.1955, 0.75, 0.3045, 0.75, 0.3045, 0.75, 0.2101, 0.75, 0.2899, 0.75, 0.2899, 0.75, 0.2101, 0.75, 0.2101, 0.75, 0.2899, 0.75, 0.2899, 0.75, 0.2101, 0.75, 0.1955, 0.75, 0.1955, 0.75, 0.1955, 0.75, 0.1955, 0.75, 0.3045, 0.75, 0.3045, 0.75, 0.3045, 0.75, 0.3045, 0.75, 0.1955, 0.75, 0.3045, 0.75, 0.3045, 0.75, 0.1955, 0.75, 0.3045, 0.75, 0.3045, 0.75, 0.3045, 0.75, 0.3045, 0.75, 0.3045, 0.75, 0.1955, 0.75, 0.1955, 0.75, 0.3045, 0.75, 0.1955, 0.75, 0.1955, 0.75, 0.1955, 0.75, 0.1955, 0.75, 0.2899, 0.75, 0.2101, 0.75, 0.1955, 0.75, 0.3045, 0.75, 0.2899, 0.75, 0.2899, 0.75, 0.3045, 0.75, 0.3045, 0.75, 0.2101, 0.75, 0.2101, 0.75, 0.1955, 0.75, 0.1955, 0.75, 0.2101, 0.75, 0.2899, 0.75, 0.3045, 0.75, 0.1955, 0.75, 0.2899, 0.75, 0.2899, 0.75, 0.3045, 0.75, 0.3045, 0.75, 0.2101, 0.75, 0.2101, 0.75, 0.1955, 0.75, 0.1955, 0.75, 0.3045, 0.75, 0.3045, 0.75, 0.3045, 0.75, 0.3045, 0.75, 0.1955, 0.75, 0.1955, 0.75, 0.1955, 0.75, 0.1955, 0.75, 0.3045, 0.75, 0.3045, 0.75, 0.3045, 0.75, 0.3045, 0.75, 0.1955, 0.75, 0.1955, 0.75, 0.1955, 0.75, 0.1955, 0.75, 0.3045, 0.75, 0.3045, 0.75, 0.3045, 0.75, 0.3045, 0.75, 0.1955, 0.75, 0.1955, 0.75, 0.1955, 0.75, 0.1955, 0.75, 0.3045, 0.75, 0.3045, 0.75, 0.3045, 0.75, 0.3045, 0.75, 0.1955, 0.75, 0.1955, 0.75, 0.1955, 0.75, 0.1955, 0.75, 0.3045, 0.75, 0.3045, 0.75, 0.3045, 0.75, 0.3045, 0.75, 0.1955, 0.75, 0.1955, 0.75, 0.1955, 0.75, 0.1955, 0.75, 0.3045, 0.75, 0.3045, 0.75, 0.3045, 0.75, 0.3045, 0.75, 0.1955, 0.75, 0.1955, 0.75, 0.1955, 0.75, 0.1955, 0.75, 0.3045, 0.75, 0.3045, 0.75, 0.3045, 0.75, 0.3045, 0.75, 0.1955, 0.75, 0.1955, 0.75, 0.1955, 0.75, 0.1955, 0.75, 0.1955, 0.75, 0.1955, 0.75, 0.1955, 0.75, 0.1955, 0.75, 0.3045, 0.75, 0.3045, 0.75, 0.3045, 0.75, 0.3045, 0.75, 0.3045, 0.75, 0.3045, 0.75, 0.3045, 0.75, 0.3045, 0.75, 0.1955, 0.75, 0.1955, 0.75, 0.1955, 0.75, 0.1955, 0.75, 0.1955, 0.75, 0.1955, 0.75, 0.1955, 0.75, 0.1955, 0.75, 0.3045, 0.75, 0.3045, 0.75, 0.3045, 0.75, 0.3045, 0.75, 0.1955, 0.75, 0.1955, 0.75, 0.1955, 0.75, 0.1955, 0.75, 0.3045, 0.75, 0.3045, 0.75, 0.3045, 0.75, 0.3045, 0.75, 0.1955, 0.75, 0.1955, 0.75, 0.1955, 0.75, 0.1955, 0.75, 0.3045, 0.75, 0.3045, 0.75, 0.3045, 0.75, 0.3045, 0.75, 0.125, 0.5, 0.375, 0.5, 0.375, 0.75, 0.125, 0.75, 0.625, 0.5, 0.875, 0.5, 0.875, 0.75, 0.625, 0.75, 0.375, 0.0, 0.625, 0.0, 0.625, 0.25, 0.375, 0.25, 0.5972, 0.75, 0.4028, 0.75, 0.4028, 0.75, 0.5972, 0.75, 0.375, 0.5, 0.625, 0.5, 0.625, 0.75, 0.375, 0.75, 0.4028, 0.75, 0.5972, 0.75, 0.5953, 0.9818, 0.4047, 0.9818, 0.125, 0.5, 0.375, 0.5, 0.375, 0.75, 0.125, 0.75, 0.625, 0.5, 0.875, 0.5, 0.875, 0.75, 0.625, 0.75, 0.41, 0.3031, 0.59, 0.2794, 0.59, 0.4706, 0.41, 0.4469, 0.4168, 0.2829, 0.5832, 0.2768, 0.5832, 0.4732, 0.4168, 0.4671, 0.375, 0.25, 0.625, 0.25, 0.625, 0.25, 0.375, 0.25, 0.375, 0.25, 0.625, 0.25, 0.625, 0.25, 0.375, 0.25, 0.375, 0.5, 0.125, 0.5, 0.125, 0.5, 0.375, 0.5, 0.375, 0.5, 0.125, 0.5, 0.125, 0.5, 0.375, 0.5, 0.5978, 0.75, 0.4022, 0.75, 0.4022, 0.75, 0.5978, 0.75, 0.625, 0.5, 0.375, 0.5, 0.375, 0.5, 0.625, 0.5, 0.41, 0.3031, 0.41, 0.4469, 0.375, 0.5, 0.375, 0.25, 0.59, 0.2794, 0.41, 0.3031, 0.375, 0.25, 0.625, 0.25, 0.41, 0.4469, 0.59, 0.4706, 0.625, 0.5, 0.375, 0.5, 0.6018, 0.4494, 0.6018, 0.3006, 0.6276, 0.2776, 0.6276, 0.4724, 0.4168, 0.2829, 0.4168, 0.4671, 0.375, 0.5, 0.375, 0.25, 0.5832, 0.2768, 0.4168, 0.2829, 0.375, 0.25, 0.625, 0.25, 0.4168, 0.4671, 0.5832, 0.4732, 0.625, 0.5, 0.375, 0.5, 0.5973, 0.4516, 0.5973, 0.2984, 0.6276, 0.278, 0.6276, 0.472, 0.5833, 0.8462, 0.5833, 0.8846, 0.5, 0.8846, 0.5, 0.8462, 0.5833, 0.8077, 0.5833, 0.8462, 0.5, 0.8462, 0.5, 0.8077, 0.5833, 0.7308, 0.5833, 0.7692, 0.5, 0.7692, 0.5, 0.7308, 0.5833, 0.6923, 0.5833, 0.7308, 0.5, 0.7308, 0.5, 0.6923, 0.5833, 0.6538, 0.5833, 0.6923, 0.5, 0.6923, 0.5, 0.6538, 0.5833, 0.6154, 0.5833, 0.6538, 0.5, 0.6538, 0.5, 0.6154, 0.5833, 0.5769, 0.5833, 0.6154, 0.5, 0.6154, 0.5, 0.5769, 0.5833, 0.5385, 0.5833, 0.5769, 0.5, 0.5769, 0.5, 0.5385, 0.5833, 0.5, 0.5833, 0.5385, 0.5, 0.5385, 0.5, 0.5, 0.5, 0.9231, 0.5, 0.9615, 0.4167, 0.9615, 0.4167, 0.9231, 0.75, 0.7692, 0.75, 0.8077, 0.6667, 0.8077, 0.6667, 0.7692, 0.5, 0.8846, 0.5, 0.9231, 0.4167, 0.9231, 0.4167, 0.8846, 0.5833, 0.7692, 0.5833, 0.8077, 0.5, 0.8077, 0.5, 0.7692, 0.75, 0.8846, 0.75, 0.9231, 0.6667, 0.9231, 0.6667, 0.8846, 0.75, 0.8077, 0.75, 0.8462, 0.6667, 0.8462, 0.6667, 0.8077, 0.75, 0.6538, 0.75, 0.6923, 0.6667, 0.6923, 0.6667, 0.6538, 0.75, 0.5769, 0.75, 0.6154, 0.6667, 0.6154, 0.6667, 0.5769, 0.75, 0.5, 0.75, 0.5385, 0.6667, 0.5385, 0.6667, 0.5, 0.6667, 0.8846, 0.6667, 0.9231, 0.5833, 0.9231, 0.5833, 0.8846, 0.6667, 0.8077, 0.6667, 0.8462, 0.5833, 0.8462, 0.5833, 0.8077, 0.6667, 0.7308, 0.6667, 0.7692, 0.5833, 0.7692, 0.5833, 0.7308, 0.6667, 0.6538, 0.6667, 0.6923, 0.5833, 0.6923, 0.5833, 0.6538, 0.6667, 0.5769, 0.6667, 0.6154, 0.5833, 0.6154, 0.5833, 0.5769, 0.6667, 0.5, 0.6667, 0.5385, 0.5833, 0.5385, 0.5833, 0.5, 0.5833, 0.8846, 0.5833, 0.9231, 0.5, 0.9231, 0.5, 0.8846, 0.75, 0.7308, 0.75, 0.7692, 0.6667, 0.7692, 0.6667, 0.7308, 0.75, 0.8462, 0.75, 0.8846, 0.6667, 0.8846, 0.6667, 0.8462, 0.5, 0.8077, 0.5, 0.8462, 0.4167, 0.8462, 0.4167, 0.8077, 0.5, 0.7308, 0.5, 0.7692, 0.4167, 0.7692, 0.4167, 0.7308, 0.5, 0.6538, 0.5, 0.6923, 0.4167, 0.6923, 0.4167, 0.6538, 0.5, 0.5769, 0.5, 0.6154, 0.4167, 0.6154, 0.4167, 0.5769, 0.5, 0.5, 0.5, 0.5385, 0.4167, 0.5385, 0.4167, 0.5, 0.4167, 0.8846, 0.4167, 0.9231, 0.3333, 0.9231, 0.3333, 0.8846, 0.4167, 0.8077, 0.4167, 0.8462, 0.3333, 0.8462, 0.3333, 0.8077, 0.5833, 0.9231, 0.5833, 0.9615, 0.5, 0.9615, 0.5, 0.9231, 0.1667, 0.8462, 0.1667, 0.8846, 0.08333, 0.8846, 0.08333, 0.8462, 0.08333, 0.8846, 0.08333, 0.9231, 7.451e-08, 0.9231, 7.451e-08, 0.8846, 1.0, 0.9615, 1.0, 1.0, 0.9167, 1.0, 0.9167, 0.9615, 0.1667, 0.8846, 0.1667, 0.9231, 0.08333, 0.9231, 0.08333, 0.8846, 0.08333, 0.8462, 0.08333, 0.8846, 7.451e-08, 0.8846, 7.451e-08, 0.8462, 0.9167, 0.9615, 0.9167, 1.0, 0.8333, 1.0, 0.8333, 0.9615, 0.1667, 0.7692, 0.1667, 0.8077, 0.08333, 0.8077, 0.08333, 0.7692, 0.6667, 0.5385, 0.6667, 0.5769, 0.5833, 0.5769, 0.5833, 0.5385, 0.08333, 0.8077, 0.08333, 0.8462, 7.451e-08, 0.8462, 7.451e-08, 0.8077, 0.8333, 0.9615, 0.8333, 1.0, 0.75, 1.0, 0.75, 0.9615, 0.1667, 0.7308, 0.1667, 0.7692, 0.08333, 0.7692, 0.08333, 0.7308, 0.08333, 0.7692, 0.08333, 0.8077, 7.451e-08, 0.8077, 7.451e-08, 0.7692, 0.75, 0.9615, 0.75, 1.0, 0.6667, 1.0, 0.6667, 0.9615, 0.1667, 0.6923, 0.1667, 0.7308, 0.08333, 0.7308, 0.08333, 0.6923, 0.08333, 0.7308, 0.08333, 0.7692, 7.451e-08, 0.7692, 7.451e-08, 0.7308, 0.6667, 0.6154, 0.6667, 0.6538, 0.5833, 0.6538, 0.5833, 0.6154, 0.6667, 0.9615, 0.6667, 1.0, 0.5833, 1.0, 0.5833, 0.9615, 0.1667, 0.6538, 0.1667, 0.6923, 0.08333, 0.6923, 0.08333, 0.6538, 0.08333, 0.6923, 0.08333, 0.7308, 7.451e-08, 0.7308, 7.451e-08, 0.6923, 0.5833, 0.9615, 0.5833, 1.0, 0.5, 1.0, 0.5, 0.9615, 0.1667, 0.6154, 0.1667, 0.6538, 0.08333, 0.6538, 0.08333, 0.6154, 0.08333, 0.6538, 0.08333, 0.6923, 7.451e-08, 0.6923, 7.451e-08, 0.6538, 0.5, 0.9615, 0.5, 1.0, 0.4167, 1.0, 0.4167, 0.9615, 0.6667, 0.6923, 0.6667, 0.7308, 0.5833, 0.7308, 0.5833, 0.6923, 0.1667, 0.5769, 0.1667, 0.6154, 0.08333, 0.6154, 0.08333, 0.5769, 0.08333, 0.6154, 0.08333, 0.6538, 7.451e-08, 0.6538, 7.451e-08, 0.6154, 0.4167, 0.9615, 0.4167, 1.0, 0.3333, 1.0, 0.3333, 0.9615, 0.1667, 0.5385, 0.1667, 0.5769, 0.08333, 0.5769, 0.08333, 0.5385, 0.08333, 0.5769, 0.08333, 0.6154, 7.451e-08, 0.6154, 7.451e-08, 0.5769, 0.3333, 0.9615, 0.3333, 1.0, 0.25, 1.0, 0.25, 0.9615, 0.1667, 0.5, 0.1667, 0.5385, 0.08333, 0.5385, 0.08333, 0.5, 0.6667, 0.7692, 0.6667, 0.8077, 0.5833, 0.8077, 0.5833, 0.7692, 0.08333, 0.5385, 0.08333, 0.5769, 7.451e-08, 0.5769, 7.451e-08, 0.5385, 0.25, 0.9615, 0.25, 1.0, 0.1667, 1.0, 0.1667, 0.9615, 0.5833, 1.0, 0.6667, 1.0, 0.6667, 1.0, 0.5833, 1.0, 0.08333, 0.5, 0.08333, 0.5385, 7.451e-08, 0.5385, 7.451e-08, 0.5, 0.1667, 0.9615, 0.1667, 1.0, 0.08333, 1.0, 0.08333, 0.9615, 0.1667, 0.8077, 0.1667, 0.8462, 0.08333, 0.8462, 0.08333, 0.8077, 0.08333, 0.9231, 0.08333, 0.9615, 7.451e-08, 0.9615, 7.451e-08, 0.9231, 0.6667, 0.8462, 0.6667, 0.8846, 0.5833, 0.8846, 0.5833, 0.8462, 0.08333, 0.9615, 0.08333, 1.0, 7.451e-08, 1.0, 7.451e-08, 0.9615, 0.75, 0.49, 0.87, 0.4578, 0.9578, 0.37, 0.99, 0.25, 0.9578, 0.13, 0.87, 0.04215, 0.75, 0.01, 0.63, 0.04215, 0.5422, 0.13, 0.51, 0.25, 0.5422, 0.37, 0.63, 0.4578, 0.1667, 0.9231, 0.1667, 0.9615, 0.08333, 0.9615, 0.08333, 0.9231, 0.25, 0.5, 0.25, 0.5385, 0.1667, 0.5385, 0.1667, 0.5, 0.25, 0.5385, 0.25, 0.5769, 0.1667, 0.5769, 0.1667, 0.5385, 0.25, 0.5769, 0.25, 0.6154, 0.1667, 0.6154, 0.1667, 0.5769, 0.25, 0.6154, 0.25, 0.6538, 0.1667, 0.6538, 0.1667, 0.6154, 0.6667, 0.9231, 0.6667, 0.9615, 0.5833, 0.9615, 0.5833, 0.9231, 0.25, 0.6538, 0.25, 0.6923, 0.1667, 0.6923, 0.1667, 0.6538, 0.25, 0.6923, 0.25, 0.7308, 0.1667, 0.7308, 0.1667, 0.6923, 0.25, 0.7308, 0.25, 0.7692, 0.1667, 0.7692, 0.1667, 0.7308, 0.25, 0.7692, 0.25, 0.8077, 0.1667, 0.8077, 0.1667, 0.7692, 0.25, 0.8077, 0.25, 0.8462, 0.1667, 0.8462, 0.1667, 0.8077, 0.25, 0.8462, 0.25, 0.8846, 0.1667, 0.8846, 0.1667, 0.8462, 0.25, 0.8846, 0.25, 0.9231, 0.1667, 0.9231, 0.1667, 0.8846, 0.75, 0.5385, 0.75, 0.5769, 0.6667, 0.5769, 0.6667, 0.5385, 0.25, 0.9231, 0.25, 0.9615, 0.1667, 0.9615, 0.1667, 0.9231, 0.3333, 0.5, 0.3333, 0.5385, 0.25, 0.5385, 0.25, 0.5, 0.3333, 0.5385, 0.3333, 0.5769, 0.25, 0.5769, 0.25, 0.5385, 0.3333, 0.5769, 0.3333, 0.6154, 0.25, 0.6154, 0.25, 0.5769, 0.3333, 0.6154, 0.3333, 0.6538, 0.25, 0.6538, 0.25, 0.6154, 0.3333, 0.6538, 0.3333, 0.6923, 0.25, 0.6923, 0.25, 0.6538, 0.3333, 0.6923, 0.3333, 0.7308, 0.25, 0.7308, 0.25, 0.6923, 0.75, 0.6154, 0.75, 0.6538, 0.6667, 0.6538, 0.6667, 0.6154, 0.3333, 0.7308, 0.3333, 0.7692, 0.25, 0.7692, 0.25, 0.7308, 0.3333, 0.7692, 0.3333, 0.8077, 0.25, 0.8077, 0.25, 0.7692, 0.3333, 0.8077, 0.3333, 0.8462, 0.25, 0.8462, 0.25, 0.8077, 0.3333, 0.8462, 0.3333, 0.8846, 0.25, 0.8846, 0.25, 0.8462, 0.3333, 0.8846, 0.3333, 0.9231, 0.25, 0.9231, 0.25, 0.8846, 0.3333, 0.9231, 0.3333, 0.9615, 0.25, 0.9615, 0.25, 0.9231, 0.4167, 0.5, 0.4167, 0.5385, 0.3333, 0.5385, 0.3333, 0.5, 0.75, 0.6923, 0.75, 0.7308, 0.6667, 0.7308, 0.6667, 0.6923, 0.4167, 0.5385, 0.4167, 0.5769, 0.3333, 0.5769, 0.3333, 0.5385, 0.4167, 0.5769, 0.4167, 0.6154, 0.3333, 0.6154, 0.3333, 0.5769, 0.4167, 0.6154, 0.4167, 0.6538, 0.3333, 0.6538, 0.3333, 0.6154, 0.4167, 0.6538, 0.4167, 0.6923, 0.3333, 0.6923, 0.3333, 0.6538, 0.4167, 0.6923, 0.4167, 0.7308, 0.3333, 0.7308, 0.3333, 0.6923, 0.4167, 0.7308, 0.4167, 0.7692, 0.3333, 0.7692, 0.3333, 0.7308, 0.4167, 0.7692, 0.4167, 0.8077, 0.3333, 0.8077, 0.3333, 0.7692, 0.75, 0.9231, 0.75, 0.9615, 0.6667, 0.9615, 0.6667, 0.9231, 0.5, 0.8462, 0.5, 0.8846, 0.4167, 0.8846, 0.4167, 0.8462, 0.5, 0.7692, 0.5, 0.8077, 0.4167, 0.8077, 0.4167, 0.7692, 0.5, 0.6923, 0.5, 0.7308, 0.4167, 0.7308, 0.4167, 0.6923, 0.5, 0.6154, 0.5, 0.6538, 0.4167, 0.6538, 0.4167, 0.6154, 0.5, 0.5385, 0.5, 0.5769, 0.4167, 0.5769, 0.4167, 0.5385, 0.4167, 0.9231, 0.4167, 0.9615, 0.3333, 0.9615, 0.3333, 0.9231, 0.4167, 0.8462, 0.4167, 0.8846, 0.3333, 0.8846, 0.3333, 0.8462, 0.4022, 0.75, 0.4041, 0.9818, 0.375, 1.0, 0.375, 0.75, 0.4041, 0.9818, 0.5959, 0.9818, 0.625, 1.0, 0.375, 1.0, 0.5959, 0.9818, 0.5978, 0.75, 0.625, 0.75, 0.625, 1.0, 0.4028, 0.75, 0.4047, 0.9818, 0.375, 1.0, 0.375, 0.75, 0.4047, 0.9818, 0.5953, 0.9818, 0.625, 1.0, 0.375, 1.0, 0.5953, 0.9818, 0.5972, 0.75, 0.625, 0.75, 0.625, 1.0, 0.4028, 0.75, 0.4028, 0.75, 0.375, 0.75, 0.375, 0.75, 0.5972, 0.75, 0.5972, 0.75, 0.625, 0.75, 0.625, 0.75, 0.5978, 0.75, 0.5978, 0.75, 0.625, 0.75, 0.625, 0.75, 0.4022, 0.75, 0.4022, 0.75, 0.375, 0.75, 0.375, 0.75, 0.6018, 0.3006, 0.6018, 0.4494, 0.59, 0.4706, 0.59, 0.2794, 0.5973, 0.2984, 0.5973, 0.4516, 0.5832, 0.4732, 0.5832, 0.2768, 0.6276, 0.2776, 0.6018, 0.3006, 0.59, 0.2794, 0.625, 0.25, 0.6018, 0.4494, 0.6276, 0.4724, 0.625, 0.5, 0.59, 0.4706, 0.6276, 0.278, 0.5973, 0.2984, 0.5832, 0.2768, 0.625, 0.25, 0.5973, 0.4516, 0.6276, 0.472, 0.625, 0.5, 0.5832, 0.4732, 0.8333, 0.5, 0.8333, 0.5385, 0.75, 0.5385, 0.75, 0.5, 0.8333, 0.5385, 0.8333, 0.5769, 0.75, 0.5769, 0.75, 0.5385, 0.8333, 0.5769, 0.8333, 0.6154, 0.75, 0.6154, 0.75, 0.5769, 0.8333, 0.6154, 0.8333, 0.6538, 0.75, 0.6538, 0.75, 0.6154, 0.8333, 0.6538, 0.8333, 0.6923, 0.75, 0.6923, 0.75, 0.6538, 0.8333, 0.6923, 0.8333, 0.7308, 0.75, 0.7308, 0.75, 0.6923, 0.8333, 0.7308, 0.8333, 0.7692, 0.75, 0.7692, 0.75, 0.7308, 0.8333, 0.7692, 0.8333, 0.8077, 0.75, 0.8077, 0.75, 0.7692, 0.8333, 0.8077, 0.8333, 0.8462, 0.75, 0.8462, 0.75, 0.8077, 0.8333, 0.8462, 0.8333, 0.8846, 0.75, 0.8846, 0.75, 0.8462, 0.8333, 0.8846, 0.8333, 0.9231, 0.75, 0.9231, 0.75, 0.8846, 0.8333, 0.9231, 0.8333, 0.9615, 0.75, 0.9615, 0.75, 0.9231, 0.9167, 0.5, 0.9167, 0.5385, 0.8333, 0.5385, 0.8333, 0.5, 0.9167, 0.5385, 0.9167, 0.5769, 0.8333, 0.5769, 0.8333, 0.5385, 0.9167, 0.5769, 0.9167, 0.6154, 0.8333, 0.6154, 0.8333, 0.5769, 0.9167, 0.6154, 0.9167, 0.6538, 0.8333, 0.6538, 0.8333, 0.6154, 0.9167, 0.6538, 0.9167, 0.6923, 0.8333, 0.6923, 0.8333, 0.6538, 0.9167, 0.6923, 0.9167, 0.7308, 0.8333, 0.7308, 0.8333, 0.6923, 0.9167, 0.7308, 0.9167, 0.7692, 0.8333, 0.7692, 0.8333, 0.7308, 0.9167, 0.7692, 0.9167, 0.8077, 0.8333, 0.8077, 0.8333, 0.7692, 0.9167, 0.8077, 0.9167, 0.8462, 0.8333, 0.8462, 0.8333, 0.8077, 0.9167, 0.8462, 0.9167, 0.8846, 0.8333, 0.8846, 0.8333, 0.8462, 0.9167, 0.8846, 0.9167, 0.9231, 0.8333, 0.9231, 0.8333, 0.8846, 0.9167, 0.9231, 0.9167, 0.9615, 0.8333, 0.9615, 0.8333, 0.9231, 1.0, 0.5, 1.0, 0.5385, 0.9167, 0.5385, 0.9167, 0.5, 1.0, 0.5385, 1.0, 0.5769, 0.9167, 0.5769, 0.9167, 0.5385, 1.0, 0.5769, 1.0, 0.6154, 0.9167, 0.6154, 0.9167, 0.5769, 1.0, 0.6154, 1.0, 0.6538, 0.9167, 0.6538, 0.9167, 0.6154, 1.0, 0.6538, 1.0, 0.6923, 0.9167, 0.6923, 0.9167, 0.6538, 1.0, 0.6923, 1.0, 0.7308, 0.9167, 0.7308, 0.9167, 0.6923, 1.0, 0.7308, 1.0, 0.7692, 0.9167, 0.7692, 0.9167, 0.7308, 1.0, 0.7692, 1.0, 0.8077, 0.9167, 0.8077, 0.9167, 0.7692, 1.0, 0.8077, 1.0, 0.8462, 0.9167, 0.8462, 0.9167, 0.8077, 1.0, 0.8462, 1.0, 0.8846, 0.9167, 0.8846, 0.9167, 0.8462, 1.0, 0.8846, 1.0, 0.9231, 0.9167, 0.9231, 0.9167, 0.8846, 1.0, 0.9231, 1.0, 0.9615, 0.9167, 0.9615, 0.9167, 0.9231, 0.37, 0.4578, 0.25, 0.49, 0.13, 0.4578, 0.04215, 0.37, 0.01, 0.25, 0.04215, 0.13, 0.13, 0.04215, 0.25, 0.01, 0.37, 0.04215, 0.4578, 0.13, 0.49, 0.25, 0.4578, 0.37, 0.75, 1.0, 0.8333, 1.0, 0.8333, 1.0, 0.75, 1.0, 0.1667, 1.0, 0.25, 1.0, 0.25, 1.0, 0.1667, 1.0, 0.08333, 1.0, 0.1667, 1.0, 0.1667, 1.0, 0.08333, 1.0, 0.8333, 1.0, 0.9167, 1.0, 0.9167, 1.0, 0.8333, 1.0, 0.5, 1.0, 0.5833, 1.0, 0.5833, 1.0, 0.5, 1.0, 0.4167, 1.0, 0.5, 1.0, 0.5, 1.0, 0.4167, 1.0, 0.9167, 1.0, 1.0, 1.0, 1.0, 1.0, 0.9167, 1.0, 0.3333, 1.0, 0.4167, 1.0, 0.4167, 1.0, 0.3333, 1.0, 0.25, 1.0, 0.3333, 1.0, 0.3333, 1.0, 0.25, 1.0, 7.451e-08, 1.0, 0.08333, 1.0, 0.08333, 1.0, 7.451e-08, 1.0, 0.6667, 1.0, 0.75, 1.0, 0.75, 1.0, 0.6667, 1.0])
me_cube_001.use_remesh_fix_poles = True
me_cube_001.use_remesh_preserve_attributes = False
me_cube_001.update()
me_cube_002 = bpy.data.meshes.new('Cube.002')
me_cube_002.from_pydata([(-1.0, -0.6401, -4.724), (-1.0, -1.0, 1.0), (-1.0, 0.07389, -5.048), (-1.0, 1.0, 1.0), (1.0, -0.6401, -4.724), (1.0, -1.0, 1.0), (1.0, 0.07389, -5.048), (1.0, 1.0, 1.0), (-1.0, -0.3152, -3.835), (-1.0, -0.2292, -2.91), (-1.0, -0.4371, -1.953), (-1.0, -0.87, -0.9701), (-1.0, -1.047, 0.01901), (-1.0, 0.9528, 0.01901), (-1.0, 1.013, -1.005), (-1.0, 1.111, -2.098), (-1.0, 0.9312, -3.154), (-1.0, 0.5412, -4.141), (1.0, 0.9528, 0.01901), (1.0, 1.013, -1.005), (1.0, 1.111, -2.098), (1.0, 0.9312, -3.154), (1.0, 0.5412, -4.141), (1.0, -1.047, 0.01901), (1.0, -0.87, -0.9701), (1.0, -0.4371, -1.953), (1.0, -0.2292, -2.91), (1.0, -0.3152, -3.835)], [], [(12, 1, 3, 13), (13, 3, 7, 18), (18, 7, 5, 23), (23, 5, 1, 12), (2, 6, 4, 0), (7, 3, 1, 5), (4, 27, 8, 0), (27, 26, 9, 8), (26, 25, 10, 9), (25, 24, 11, 10), (24, 23, 12, 11), (6, 22, 27, 4), (22, 21, 26, 27), (21, 20, 25, 26), (20, 19, 24, 25), (19, 18, 23, 24), (2, 17, 22, 6), (17, 16, 21, 22), (16, 15, 20, 21), (15, 14, 19, 20), (14, 13, 18, 19), (0, 8, 17, 2), (8, 9, 16, 17), (9, 10, 15, 16), (10, 11, 14, 15), (11, 12, 13, 14)])
_uv = me_cube_002.uv_layers.new(name='UVMap')
_uv.uv.foreach_set('vector', [0.5833, 0.0, 0.625, 0.0, 0.625, 0.25, 0.5833, 0.25, 0.5833, 0.25, 0.625, 0.25, 0.625, 0.5, 0.5833, 0.5, 0.5833, 0.5, 0.625, 0.5, 0.625, 0.75, 0.5833, 0.75, 0.5833, 0.75, 0.625, 0.75, 0.625, 1.0, 0.5833, 1.0, 0.125, 0.5, 0.375, 0.5, 0.375, 0.75, 0.125, 0.75, 0.625, 0.5, 0.875, 0.5, 0.875, 0.75, 0.625, 0.75, 0.375, 0.75, 0.4167, 0.75, 0.4167, 1.0, 0.375, 1.0, 0.4167, 0.75, 0.4583, 0.75, 0.4583, 1.0, 0.4167, 1.0, 0.4583, 0.75, 0.5, 0.75, 0.5, 1.0, 0.4583, 1.0, 0.5, 0.75, 0.5417, 0.75, 0.5417, 1.0, 0.5, 1.0, 0.5417, 0.75, 0.5833, 0.75, 0.5833, 1.0, 0.5417, 1.0, 0.375, 0.5, 0.4167, 0.5, 0.4167, 0.75, 0.375, 0.75, 0.4167, 0.5, 0.4583, 0.5, 0.4583, 0.75, 0.4167, 0.75, 0.4583, 0.5, 0.5, 0.5, 0.5, 0.75, 0.4583, 0.75, 0.5, 0.5, 0.5417, 0.5, 0.5417, 0.75, 0.5, 0.75, 0.5417, 0.5, 0.5833, 0.5, 0.5833, 0.75, 0.5417, 0.75, 0.375, 0.25, 0.4167, 0.25, 0.4167, 0.5, 0.375, 0.5, 0.4167, 0.25, 0.4583, 0.25, 0.4583, 0.5, 0.4167, 0.5, 0.4583, 0.25, 0.5, 0.25, 0.5, 0.5, 0.4583, 0.5, 0.5, 0.25, 0.5417, 0.25, 0.5417, 0.5, 0.5, 0.5, 0.5417, 0.25, 0.5833, 0.25, 0.5833, 0.5, 0.5417, 0.5, 0.375, 0.0, 0.4167, 0.0, 0.4167, 0.25, 0.375, 0.25, 0.4167, 0.0, 0.4583, 0.0, 0.4583, 0.25, 0.4167, 0.25, 0.4583, 0.0, 0.5, 0.0, 0.5, 0.25, 0.4583, 0.25, 0.5, 0.0, 0.5417, 0.0, 0.5417, 0.25, 0.5, 0.25, 0.5417, 0.0, 0.5833, 0.0, 0.5833, 0.25, 0.5417, 0.25])
me_cube_002.use_remesh_fix_poles = True
me_cube_002.use_remesh_preserve_attributes = False
me_cube_002.update()

# ---- objects
ob_cube = bpy.data.objects.new('Cube', me_cube)
ob_light = bpy.data.objects.new('Light', light_light)
ob_cube_001 = bpy.data.objects.new('Cube.001', me_cube_001)
ob_cube_002 = bpy.data.objects.new('Cube.002', me_cube_002)

# ---- transforms, parenting, visibility, modifiers, constraints
ob_cube.location = (0.0, 0.0, 0.0)
ob_cube.lock_rotations_4d = False
ob_cube.empty_display_type = 'ARROWS'
ob_cube.lineart.crease_threshold = 0.0
ob_light.location = (4.076, 1.005, 5.904)
ob_light.rotation_euler = (0.6503, 0.05522, 1.866)
ob_light.lock_rotations_4d = False
ob_light.empty_display_type = 'ARROWS'
ob_light.color = (0.0, 0.0, 0.0, 0.0)
ob_light.lineart.crease_threshold = 0.0
ob_cube_001.location = (0.0005476, -0.8048, 0.2705)
ob_cube_001.scale = (0.338, 0.338, 0.338)
ob_cube_002.location = (0.0005474, 5.025, -0.328)
ob_cube_002.rotation_euler = (-0.2726, -0.0, 0.0)
ob_cube_002.scale = (0.1058, 0.1058, 0.1058)

# ---- collection membership
col_collection.objects.link(ob_cube)
col_collection.objects.link(ob_light)
col_collection.objects.link(ob_cube_001)
col_collection.objects.link(ob_cube_002)

# ---- scene / render settings (as saved in the file)
scene.frame_start = 1; scene.frame_end = 250; scene.frame_set(1)
scene.render.engine = 'BLENDER_EEVEE_NEXT'
scene.cycles.use_denoising = False
scene.cycles.samples = 128
scene.cycles.sampling_pattern = 'TABULATED_SOBOL'
scene.cycles.use_adaptive_sampling = False
scene.cycles.use_light_tree = False
scene.view_settings.view_transform = 'Filmic'
bpy.context.view_layer.update()

# ---- added for rendering (the .blend has no active camera): camera
cam_auto = bpy.data.cameras.new('AutoCamera')
cam_auto.lens = 50.0
cam_auto.sensor_width = 36.0
cam_auto.clip_end = 1000.0
ob_auto_camera = bpy.data.objects.new('AutoCamera', cam_auto)
scene.collection.objects.link(ob_auto_camera)
ob_auto_camera.location = (16.8698, -16.9098, 13.3316)
ob_auto_camera.rotation_euler = (1.09748, -7.21219e-08, 0.694738)
scene.camera = ob_auto_camera
bpy.context.view_layer.update()
